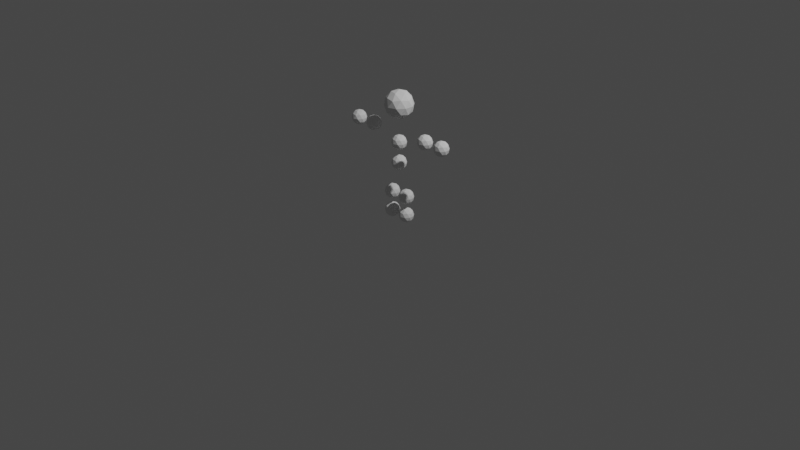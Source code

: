 # Source: multi-mesh-man.blend  (saved by Blender 4.0.36; exported with 4.5.12 LTS)
import bpy
from mathutils import Matrix  # noqa: F401  (used for matrix-valued properties, if any)

bpy.ops.wm.read_factory_settings(use_empty=True)
scene = bpy.context.scene
scene.name = 'Scene'

# ---- collections
col_collection = bpy.data.collections.new('Collection'); scene.collection.children.link(col_collection)

# ---- world
world_world = bpy.data.worlds.new('World'); scene.world = world_world
world_world.use_nodes = True; world_world.node_tree.nodes.clear()
_N = world_world.node_tree.nodes; _L = world_world.node_tree.links
n0 = _N.new('ShaderNodeOutputWorld'); n0.name = 'World Output'; n0.location = (300, 300)
n1 = _N.new('ShaderNodeBackground'); n1.name = 'Background'; n1.location = (10, 300)
n1.inputs[0].default_value = (0.05088, 0.05088, 0.05088, 1.0)
_L.new(n1.outputs[0], n0.inputs[0])
n0.is_active_output = True
world_world.color = (0.05088, 0.05088, 0.05088)
world_world.use_sun_shadow = False
world_world.sun_shadow_jitter_overblur = 0.0

# ---- cameras
cam_camera = bpy.data.cameras.new('Camera')
cam_camera.clip_end = 100.0
cam_camera.ortho_scale = 7.314

# ---- lights
light_light = bpy.data.lights.new('Light', 'POINT')
light_light.transmission_factor = 0.0
light_light.use_soft_falloff = False
light_light.energy = 1000.0
light_light.shadow_soft_size = 0.1
light_light.shadow_maximum_resolution = 0.006
light_light.use_absolute_resolution = True

# ---- meshes
me_icosphere = bpy.data.meshes.new('Icosphere')
me_icosphere.from_pydata([(0.3593, -1.252e-07, 0.8599), (0.4163, -0.04142, 0.9035), (0.3375, -0.06702, 0.9035), (0.2888, -1.252e-07, 0.9035), (0.3375, 0.06702, 0.9035), (0.4163, 0.04142, 0.9035), (0.3811, -0.06702, 0.974), (0.3023, -0.04142, 0.974), (0.3023, 0.04142, 0.974), (0.3811, 0.06702, 0.974), (0.4298, -1.252e-07, 0.974), (0.3593, -1.252e-07, 1.018), (0.3465, -0.0394, 0.8717), (0.3928, -0.02435, 0.8717), (0.38, -0.06374, 0.8973), (0.4263, -1.252e-07, 0.8973), (0.3928, 0.02435, 0.8717), (0.3179, -1.252e-07, 0.8717), (0.3051, -0.0394, 0.8973), (0.3465, 0.0394, 0.8717), (0.3051, 0.0394, 0.8973), (0.38, 0.06374, 0.8973), (0.4342, -0.02435, 0.9387), (0.4342, 0.02435, 0.9387), (0.3593, -0.07879, 0.9387), (0.4056, -0.06374, 0.9387), (0.2844, -0.02435, 0.9387), (0.313, -0.06374, 0.9387), (0.313, 0.06374, 0.9387), (0.2844, 0.02435, 0.9387), (0.4056, 0.06374, 0.9387), (0.3593, 0.07879, 0.9387), (0.4135, -0.0394, 0.9802), (0.3386, -0.06374, 0.9802), (0.2923, -1.252e-07, 0.9802), (0.3386, 0.06374, 0.9802), (0.4135, 0.0394, 0.9802), (0.3721, -0.0394, 1.006), (0.4007, -1.252e-07, 1.006), (0.3258, -0.02435, 1.006), (0.3258, 0.02435, 1.006), (0.3721, 0.0394, 1.006)], [], [(0, 13, 12), (1, 13, 15), (0, 12, 17), (0, 17, 19), (0, 19, 16), (1, 15, 22), (2, 14, 24), (3, 18, 26), (4, 20, 28), (5, 21, 30), (1, 22, 25), (2, 24, 27), (3, 26, 29), (4, 28, 31), (5, 30, 23), (6, 32, 37), (7, 33, 39), (8, 34, 40), (9, 35, 41), (10, 36, 38), (38, 41, 11), (38, 36, 41), (36, 9, 41), (41, 40, 11), (41, 35, 40), (35, 8, 40), (40, 39, 11), (40, 34, 39), (34, 7, 39), (39, 37, 11), (39, 33, 37), (33, 6, 37), (37, 38, 11), (37, 32, 38), (32, 10, 38), (23, 36, 10), (23, 30, 36), (30, 9, 36), (31, 35, 9), (31, 28, 35), (28, 8, 35), (29, 34, 8), (29, 26, 34), (26, 7, 34), (27, 33, 7), (27, 24, 33), (24, 6, 33), (25, 32, 6), (25, 22, 32), (22, 10, 32), (30, 31, 9), (30, 21, 31), (21, 4, 31), (28, 29, 8), (28, 20, 29), (20, 3, 29), (26, 27, 7), (26, 18, 27), (18, 2, 27), (24, 25, 6), (24, 14, 25), (14, 1, 25), (22, 23, 10), (22, 15, 23), (15, 5, 23), (16, 21, 5), (16, 19, 21), (19, 4, 21), (19, 20, 4), (19, 17, 20), (17, 3, 20), (17, 18, 3), (17, 12, 18), (12, 2, 18), (15, 16, 5), (15, 13, 16), (13, 0, 16), (12, 14, 2), (12, 13, 14), (13, 1, 14)])
_uv = me_icosphere.uv_layers.new(name='UVMap')
_uv.uv.foreach_set('vector', [0.1818, 0.0, 0.2273, 0.07873, 0.1364, 0.07873, 0.2727, 0.1575, 0.3182, 0.07873, 0.3636, 0.1575, 0.9091, 0.0, 0.9545, 0.07873, 0.8636, 0.07873, 0.7273, 0.0, 0.7727, 0.07873, 0.6818, 0.07873, 0.5455, 0.0, 0.5909, 0.07873, 0.5, 0.07873, 0.2727, 0.1575, 0.3636, 0.1575, 0.3182, 0.2362, 0.09091, 0.1575, 0.1818, 0.1575, 0.1364, 0.2362, 0.8182, 0.1575, 0.9091, 0.1575, 0.8636, 0.2362, 0.6364, 0.1575, 0.7273, 0.1575, 0.6818, 0.2362, 0.4545, 0.1575, 0.5455, 0.1575, 0.5, 0.2362, 0.2727, 0.1575, 0.3182, 0.2362, 0.2273, 0.2362, 0.09091, 0.1575, 0.1364, 0.2362, 0.04546, 0.2362, 0.8182, 0.1575, 0.8636, 0.2362, 0.7727, 0.2362, 0.6364, 0.1575, 0.6818, 0.2362, 0.5909, 0.2362, 0.4545, 0.1575, 0.5, 0.2362, 0.4091, 0.2362, 0.1818, 0.3149, 0.2727, 0.3149, 0.2273, 0.3937, 0.0, 0.3149, 0.09091, 0.3149, 0.04546, 0.3937, 0.7273, 0.3149, 0.8182, 0.3149, 0.7727, 0.3937, 0.5455, 0.3149, 0.6364, 0.3149, 0.5909, 0.3937, 0.3636, 0.3149, 0.4545, 0.3149, 0.4091, 0.3937, 0.4091, 0.3937, 0.5, 0.3937, 0.4545, 0.4724, 0.4091, 0.3937, 0.4545, 0.3149, 0.5, 0.3937, 0.4545, 0.3149, 0.5455, 0.3149, 0.5, 0.3937, 0.5909, 0.3937, 0.6818, 0.3937, 0.6364, 0.4724, 0.5909, 0.3937, 0.6364, 0.3149, 0.6818, 0.3937, 0.6364, 0.3149, 0.7273, 0.3149, 0.6818, 0.3937, 0.7727, 0.3937, 0.8636, 0.3937, 0.8182, 0.4724, 0.7727, 0.3937, 0.8182, 0.3149, 0.8636, 0.3937, 0.8182, 0.3149, 0.9091, 0.3149, 0.8636, 0.3937, 0.04546, 0.3937, 0.1364, 0.3937, 0.09091, 0.4724, 0.04546, 0.3937, 0.09091, 0.3149, 0.1364, 0.3937, 0.09091, 0.3149, 0.1818, 0.3149, 0.1364, 0.3937, 0.2273, 0.3937, 0.3182, 0.3937, 0.2727, 0.4724, 0.2273, 0.3937, 0.2727, 0.3149, 0.3182, 0.3937, 0.2727, 0.3149, 0.3636, 0.3149, 0.3182, 0.3937, 0.4091, 0.2362, 0.4545, 0.3149, 0.3636, 0.3149, 0.4091, 0.2362, 0.5, 0.2362, 0.4545, 0.3149, 0.5, 0.2362, 0.5455, 0.3149, 0.4545, 0.3149, 0.5909, 0.2362, 0.6364, 0.3149, 0.5455, 0.3149, 0.5909, 0.2362, 0.6818, 0.2362, 0.6364, 0.3149, 0.6818, 0.2362, 0.7273, 0.3149, 0.6364, 0.3149, 0.7727, 0.2362, 0.8182, 0.3149, 0.7273, 0.3149, 0.7727, 0.2362, 0.8636, 0.2362, 0.8182, 0.3149, 0.8636, 0.2362, 0.9091, 0.3149, 0.8182, 0.3149, 0.04546, 0.2362, 0.09091, 0.3149, 0.0, 0.3149, 0.04546, 0.2362, 0.1364, 0.2362, 0.09091, 0.3149, 0.1364, 0.2362, 0.1818, 0.3149, 0.09091, 0.3149, 0.2273, 0.2362, 0.2727, 0.3149, 0.1818, 0.3149, 0.2273, 0.2362, 0.3182, 0.2362, 0.2727, 0.3149, 0.3182, 0.2362, 0.3636, 0.3149, 0.2727, 0.3149, 0.5, 0.2362, 0.5909, 0.2362, 0.5455, 0.3149, 0.5, 0.2362, 0.5455, 0.1575, 0.5909, 0.2362, 0.5455, 0.1575, 0.6364, 0.1575, 0.5909, 0.2362, 0.6818, 0.2362, 0.7727, 0.2362, 0.7273, 0.3149, 0.6818, 0.2362, 0.7273, 0.1575, 0.7727, 0.2362, 0.7273, 0.1575, 0.8182, 0.1575, 0.7727, 0.2362, 0.8636, 0.2362, 0.9545, 0.2362, 0.9091, 0.3149, 0.8636, 0.2362, 0.9091, 0.1575, 0.9545, 0.2362, 0.9091, 0.1575, 1.0, 0.1575, 0.9545, 0.2362, 0.1364, 0.2362, 0.2273, 0.2362, 0.1818, 0.3149, 0.1364, 0.2362, 0.1818, 0.1575, 0.2273, 0.2362, 0.1818, 0.1575, 0.2727, 0.1575, 0.2273, 0.2362, 0.3182, 0.2362, 0.4091, 0.2362, 0.3636, 0.3149, 0.3182, 0.2362, 0.3636, 0.1575, 0.4091, 0.2362, 0.3636, 0.1575, 0.4545, 0.1575, 0.4091, 0.2362, 0.5, 0.07873, 0.5455, 0.1575, 0.4545, 0.1575, 0.5, 0.07873, 0.5909, 0.07873, 0.5455, 0.1575, 0.5909, 0.07873, 0.6364, 0.1575, 0.5455, 0.1575, 0.6818, 0.07873, 0.7273, 0.1575, 0.6364, 0.1575, 0.6818, 0.07873, 0.7727, 0.07873, 0.7273, 0.1575, 0.7727, 0.07873, 0.8182, 0.1575, 0.7273, 0.1575, 0.8636, 0.07873, 0.9091, 0.1575, 0.8182, 0.1575, 0.8636, 0.07873, 0.9545, 0.07873, 0.9091, 0.1575, 0.9545, 0.07873, 1.0, 0.1575, 0.9091, 0.1575, 0.3636, 0.1575, 0.4091, 0.07873, 0.4545, 0.1575, 0.3636, 0.1575, 0.3182, 0.07873, 0.4091, 0.07873, 0.3182, 0.07873, 0.3636, 0.0, 0.4091, 0.07873, 0.1364, 0.07873, 0.1818, 0.1575, 0.09091, 0.1575, 0.1364, 0.07873, 0.2273, 0.07873, 0.1818, 0.1575, 0.2273, 0.07873, 0.2727, 0.1575, 0.1818, 0.1575])
me_icosphere.update()
me_icosphere_001 = bpy.data.meshes.new('Icosphere.001')
me_icosphere_001.from_pydata([(0.5789, -1.252e-07, 0.8599), (0.636, -0.04142, 0.9035), (0.5572, -0.06702, 0.9035), (0.5085, -1.252e-07, 0.9035), (0.5572, 0.06702, 0.9035), (0.636, 0.04142, 0.9035), (0.6007, -0.06702, 0.974), (0.5219, -0.04142, 0.974), (0.5219, 0.04142, 0.974), (0.6007, 0.06702, 0.974), (0.6494, -1.252e-07, 0.974), (0.5789, -1.252e-07, 1.018), (0.5661, -0.0394, 0.8717), (0.6125, -0.02435, 0.8717), (0.5997, -0.06374, 0.8973), (0.646, -1.252e-07, 0.8973), (0.6125, 0.02435, 0.8717), (0.5375, -1.252e-07, 0.8717), (0.5247, -0.0394, 0.8973), (0.5661, 0.0394, 0.8717), (0.5247, 0.0394, 0.8973), (0.5997, 0.06374, 0.8973), (0.6539, -0.02435, 0.9387), (0.6539, 0.02435, 0.9387), (0.5789, -0.07879, 0.9387), (0.6253, -0.06374, 0.9387), (0.504, -0.02435, 0.9387), (0.5326, -0.06374, 0.9387), (0.5326, 0.06374, 0.9387), (0.504, 0.02435, 0.9387), (0.6253, 0.06374, 0.9387), (0.5789, 0.07879, 0.9387), (0.6332, -0.0394, 0.9802), (0.5582, -0.06374, 0.9802), (0.5119, -1.252e-07, 0.9802), (0.5582, 0.06374, 0.9802), (0.6332, 0.0394, 0.9802), (0.5917, -0.0394, 1.006), (0.6204, -1.252e-07, 1.006), (0.5454, -0.02435, 1.006), (0.5454, 0.02435, 1.006), (0.5917, 0.0394, 1.006)], [], [(0, 13, 12), (1, 13, 15), (0, 12, 17), (0, 17, 19), (0, 19, 16), (1, 15, 22), (2, 14, 24), (3, 18, 26), (4, 20, 28), (5, 21, 30), (1, 22, 25), (2, 24, 27), (3, 26, 29), (4, 28, 31), (5, 30, 23), (6, 32, 37), (7, 33, 39), (8, 34, 40), (9, 35, 41), (10, 36, 38), (38, 41, 11), (38, 36, 41), (36, 9, 41), (41, 40, 11), (41, 35, 40), (35, 8, 40), (40, 39, 11), (40, 34, 39), (34, 7, 39), (39, 37, 11), (39, 33, 37), (33, 6, 37), (37, 38, 11), (37, 32, 38), (32, 10, 38), (23, 36, 10), (23, 30, 36), (30, 9, 36), (31, 35, 9), (31, 28, 35), (28, 8, 35), (29, 34, 8), (29, 26, 34), (26, 7, 34), (27, 33, 7), (27, 24, 33), (24, 6, 33), (25, 32, 6), (25, 22, 32), (22, 10, 32), (30, 31, 9), (30, 21, 31), (21, 4, 31), (28, 29, 8), (28, 20, 29), (20, 3, 29), (26, 27, 7), (26, 18, 27), (18, 2, 27), (24, 25, 6), (24, 14, 25), (14, 1, 25), (22, 23, 10), (22, 15, 23), (15, 5, 23), (16, 21, 5), (16, 19, 21), (19, 4, 21), (19, 20, 4), (19, 17, 20), (17, 3, 20), (17, 18, 3), (17, 12, 18), (12, 2, 18), (15, 16, 5), (15, 13, 16), (13, 0, 16), (12, 14, 2), (12, 13, 14), (13, 1, 14)])
_uv = me_icosphere_001.uv_layers.new(name='UVMap')
_uv.uv.foreach_set('vector', [0.1818, 0.0, 0.2273, 0.07873, 0.1364, 0.07873, 0.2727, 0.1575, 0.3182, 0.07873, 0.3636, 0.1575, 0.9091, 0.0, 0.9545, 0.07873, 0.8636, 0.07873, 0.7273, 0.0, 0.7727, 0.07873, 0.6818, 0.07873, 0.5455, 0.0, 0.5909, 0.07873, 0.5, 0.07873, 0.2727, 0.1575, 0.3636, 0.1575, 0.3182, 0.2362, 0.09091, 0.1575, 0.1818, 0.1575, 0.1364, 0.2362, 0.8182, 0.1575, 0.9091, 0.1575, 0.8636, 0.2362, 0.6364, 0.1575, 0.7273, 0.1575, 0.6818, 0.2362, 0.4545, 0.1575, 0.5455, 0.1575, 0.5, 0.2362, 0.2727, 0.1575, 0.3182, 0.2362, 0.2273, 0.2362, 0.09091, 0.1575, 0.1364, 0.2362, 0.04546, 0.2362, 0.8182, 0.1575, 0.8636, 0.2362, 0.7727, 0.2362, 0.6364, 0.1575, 0.6818, 0.2362, 0.5909, 0.2362, 0.4545, 0.1575, 0.5, 0.2362, 0.4091, 0.2362, 0.1818, 0.3149, 0.2727, 0.3149, 0.2273, 0.3937, 0.0, 0.3149, 0.09091, 0.3149, 0.04546, 0.3937, 0.7273, 0.3149, 0.8182, 0.3149, 0.7727, 0.3937, 0.5455, 0.3149, 0.6364, 0.3149, 0.5909, 0.3937, 0.3636, 0.3149, 0.4545, 0.3149, 0.4091, 0.3937, 0.4091, 0.3937, 0.5, 0.3937, 0.4545, 0.4724, 0.4091, 0.3937, 0.4545, 0.3149, 0.5, 0.3937, 0.4545, 0.3149, 0.5455, 0.3149, 0.5, 0.3937, 0.5909, 0.3937, 0.6818, 0.3937, 0.6364, 0.4724, 0.5909, 0.3937, 0.6364, 0.3149, 0.6818, 0.3937, 0.6364, 0.3149, 0.7273, 0.3149, 0.6818, 0.3937, 0.7727, 0.3937, 0.8636, 0.3937, 0.8182, 0.4724, 0.7727, 0.3937, 0.8182, 0.3149, 0.8636, 0.3937, 0.8182, 0.3149, 0.9091, 0.3149, 0.8636, 0.3937, 0.04546, 0.3937, 0.1364, 0.3937, 0.09091, 0.4724, 0.04546, 0.3937, 0.09091, 0.3149, 0.1364, 0.3937, 0.09091, 0.3149, 0.1818, 0.3149, 0.1364, 0.3937, 0.2273, 0.3937, 0.3182, 0.3937, 0.2727, 0.4724, 0.2273, 0.3937, 0.2727, 0.3149, 0.3182, 0.3937, 0.2727, 0.3149, 0.3636, 0.3149, 0.3182, 0.3937, 0.4091, 0.2362, 0.4545, 0.3149, 0.3636, 0.3149, 0.4091, 0.2362, 0.5, 0.2362, 0.4545, 0.3149, 0.5, 0.2362, 0.5455, 0.3149, 0.4545, 0.3149, 0.5909, 0.2362, 0.6364, 0.3149, 0.5455, 0.3149, 0.5909, 0.2362, 0.6818, 0.2362, 0.6364, 0.3149, 0.6818, 0.2362, 0.7273, 0.3149, 0.6364, 0.3149, 0.7727, 0.2362, 0.8182, 0.3149, 0.7273, 0.3149, 0.7727, 0.2362, 0.8636, 0.2362, 0.8182, 0.3149, 0.8636, 0.2362, 0.9091, 0.3149, 0.8182, 0.3149, 0.04546, 0.2362, 0.09091, 0.3149, 0.0, 0.3149, 0.04546, 0.2362, 0.1364, 0.2362, 0.09091, 0.3149, 0.1364, 0.2362, 0.1818, 0.3149, 0.09091, 0.3149, 0.2273, 0.2362, 0.2727, 0.3149, 0.1818, 0.3149, 0.2273, 0.2362, 0.3182, 0.2362, 0.2727, 0.3149, 0.3182, 0.2362, 0.3636, 0.3149, 0.2727, 0.3149, 0.5, 0.2362, 0.5909, 0.2362, 0.5455, 0.3149, 0.5, 0.2362, 0.5455, 0.1575, 0.5909, 0.2362, 0.5455, 0.1575, 0.6364, 0.1575, 0.5909, 0.2362, 0.6818, 0.2362, 0.7727, 0.2362, 0.7273, 0.3149, 0.6818, 0.2362, 0.7273, 0.1575, 0.7727, 0.2362, 0.7273, 0.1575, 0.8182, 0.1575, 0.7727, 0.2362, 0.8636, 0.2362, 0.9545, 0.2362, 0.9091, 0.3149, 0.8636, 0.2362, 0.9091, 0.1575, 0.9545, 0.2362, 0.9091, 0.1575, 1.0, 0.1575, 0.9545, 0.2362, 0.1364, 0.2362, 0.2273, 0.2362, 0.1818, 0.3149, 0.1364, 0.2362, 0.1818, 0.1575, 0.2273, 0.2362, 0.1818, 0.1575, 0.2727, 0.1575, 0.2273, 0.2362, 0.3182, 0.2362, 0.4091, 0.2362, 0.3636, 0.3149, 0.3182, 0.2362, 0.3636, 0.1575, 0.4091, 0.2362, 0.3636, 0.1575, 0.4545, 0.1575, 0.4091, 0.2362, 0.5, 0.07873, 0.5455, 0.1575, 0.4545, 0.1575, 0.5, 0.07873, 0.5909, 0.07873, 0.5455, 0.1575, 0.5909, 0.07873, 0.6364, 0.1575, 0.5455, 0.1575, 0.6818, 0.07873, 0.7273, 0.1575, 0.6364, 0.1575, 0.6818, 0.07873, 0.7727, 0.07873, 0.7273, 0.1575, 0.7727, 0.07873, 0.8182, 0.1575, 0.7273, 0.1575, 0.8636, 0.07873, 0.9091, 0.1575, 0.8182, 0.1575, 0.8636, 0.07873, 0.9545, 0.07873, 0.9091, 0.1575, 0.9545, 0.07873, 1.0, 0.1575, 0.9091, 0.1575, 0.3636, 0.1575, 0.4091, 0.07873, 0.4545, 0.1575, 0.3636, 0.1575, 0.3182, 0.07873, 0.4091, 0.07873, 0.3182, 0.07873, 0.3636, 0.0, 0.4091, 0.07873, 0.1364, 0.07873, 0.1818, 0.1575, 0.09091, 0.1575, 0.1364, 0.07873, 0.2273, 0.07873, 0.1818, 0.1575, 0.2273, 0.07873, 0.2727, 0.1575, 0.1818, 0.1575])
me_icosphere_001.update()
me_icosphere_002 = bpy.data.meshes.new('Icosphere.002')
me_icosphere_002.from_pydata([(1.304e-08, 7.451e-09, 1.083), (0.1077, -0.07825, 1.165), (-0.04114, -0.1266, 1.165), (-0.1331, 7.451e-09, 1.165), (-0.04114, 0.1266, 1.165), (0.1077, 0.07825, 1.165), (0.04114, -0.1266, 1.298), (-0.1077, -0.07825, 1.298), (-0.1077, 0.07825, 1.298), (0.04114, 0.1266, 1.298), (0.1331, 7.451e-09, 1.298), (1.304e-08, 7.451e-09, 1.38), (-0.02418, -0.07442, 1.105), (0.0633, -0.04599, 1.105), (0.03912, -0.1204, 1.153), (0.1266, 7.451e-09, 1.153), (0.0633, 0.04599, 1.105), (-0.07825, 7.451e-09, 1.105), (-0.1024, -0.07442, 1.153), (-0.02418, 0.07442, 1.105), (-0.1024, 0.07442, 1.153), (0.03912, 0.1204, 1.153), (0.1415, -0.04599, 1.232), (0.1415, 0.04599, 1.232), (1.304e-08, -0.1488, 1.232), (0.08748, -0.1204, 1.232), (-0.1415, -0.04599, 1.232), (-0.08748, -0.1204, 1.232), (-0.08748, 0.1204, 1.232), (-0.1415, 0.04599, 1.232), (0.08748, 0.1204, 1.232), (1.304e-08, 0.1488, 1.232), (0.1024, -0.07442, 1.31), (-0.03912, -0.1204, 1.31), (-0.1266, 7.451e-09, 1.31), (-0.03912, 0.1204, 1.31), (0.1024, 0.07442, 1.31), (0.02418, -0.07442, 1.358), (0.07825, 7.451e-09, 1.358), (-0.0633, -0.04599, 1.358), (-0.0633, 0.04599, 1.358), (0.02418, 0.07442, 1.358)], [], [(0, 13, 12), (1, 13, 15), (0, 12, 17), (0, 17, 19), (0, 19, 16), (1, 15, 22), (2, 14, 24), (3, 18, 26), (4, 20, 28), (5, 21, 30), (1, 22, 25), (2, 24, 27), (3, 26, 29), (4, 28, 31), (5, 30, 23), (6, 32, 37), (7, 33, 39), (8, 34, 40), (9, 35, 41), (10, 36, 38), (38, 41, 11), (38, 36, 41), (36, 9, 41), (41, 40, 11), (41, 35, 40), (35, 8, 40), (40, 39, 11), (40, 34, 39), (34, 7, 39), (39, 37, 11), (39, 33, 37), (33, 6, 37), (37, 38, 11), (37, 32, 38), (32, 10, 38), (23, 36, 10), (23, 30, 36), (30, 9, 36), (31, 35, 9), (31, 28, 35), (28, 8, 35), (29, 34, 8), (29, 26, 34), (26, 7, 34), (27, 33, 7), (27, 24, 33), (24, 6, 33), (25, 32, 6), (25, 22, 32), (22, 10, 32), (30, 31, 9), (30, 21, 31), (21, 4, 31), (28, 29, 8), (28, 20, 29), (20, 3, 29), (26, 27, 7), (26, 18, 27), (18, 2, 27), (24, 25, 6), (24, 14, 25), (14, 1, 25), (22, 23, 10), (22, 15, 23), (15, 5, 23), (16, 21, 5), (16, 19, 21), (19, 4, 21), (19, 20, 4), (19, 17, 20), (17, 3, 20), (17, 18, 3), (17, 12, 18), (12, 2, 18), (15, 16, 5), (15, 13, 16), (13, 0, 16), (12, 14, 2), (12, 13, 14), (13, 1, 14)])
_uv = me_icosphere_002.uv_layers.new(name='UVMap')
_uv.uv.foreach_set('vector', [0.1818, 0.0, 0.2273, 0.07873, 0.1364, 0.07873, 0.2727, 0.1575, 0.3182, 0.07873, 0.3636, 0.1575, 0.9091, 0.0, 0.9545, 0.07873, 0.8636, 0.07873, 0.7273, 0.0, 0.7727, 0.07873, 0.6818, 0.07873, 0.5455, 0.0, 0.5909, 0.07873, 0.5, 0.07873, 0.2727, 0.1575, 0.3636, 0.1575, 0.3182, 0.2362, 0.09091, 0.1575, 0.1818, 0.1575, 0.1364, 0.2362, 0.8182, 0.1575, 0.9091, 0.1575, 0.8636, 0.2362, 0.6364, 0.1575, 0.7273, 0.1575, 0.6818, 0.2362, 0.4545, 0.1575, 0.5455, 0.1575, 0.5, 0.2362, 0.2727, 0.1575, 0.3182, 0.2362, 0.2273, 0.2362, 0.09091, 0.1575, 0.1364, 0.2362, 0.04546, 0.2362, 0.8182, 0.1575, 0.8636, 0.2362, 0.7727, 0.2362, 0.6364, 0.1575, 0.6818, 0.2362, 0.5909, 0.2362, 0.4545, 0.1575, 0.5, 0.2362, 0.4091, 0.2362, 0.1818, 0.3149, 0.2727, 0.3149, 0.2273, 0.3937, 0.0, 0.3149, 0.09091, 0.3149, 0.04546, 0.3937, 0.7273, 0.3149, 0.8182, 0.3149, 0.7727, 0.3937, 0.5455, 0.3149, 0.6364, 0.3149, 0.5909, 0.3937, 0.3636, 0.3149, 0.4545, 0.3149, 0.4091, 0.3937, 0.4091, 0.3937, 0.5, 0.3937, 0.4545, 0.4724, 0.4091, 0.3937, 0.4545, 0.3149, 0.5, 0.3937, 0.4545, 0.3149, 0.5455, 0.3149, 0.5, 0.3937, 0.5909, 0.3937, 0.6818, 0.3937, 0.6364, 0.4724, 0.5909, 0.3937, 0.6364, 0.3149, 0.6818, 0.3937, 0.6364, 0.3149, 0.7273, 0.3149, 0.6818, 0.3937, 0.7727, 0.3937, 0.8636, 0.3937, 0.8182, 0.4724, 0.7727, 0.3937, 0.8182, 0.3149, 0.8636, 0.3937, 0.8182, 0.3149, 0.9091, 0.3149, 0.8636, 0.3937, 0.04546, 0.3937, 0.1364, 0.3937, 0.09091, 0.4724, 0.04546, 0.3937, 0.09091, 0.3149, 0.1364, 0.3937, 0.09091, 0.3149, 0.1818, 0.3149, 0.1364, 0.3937, 0.2273, 0.3937, 0.3182, 0.3937, 0.2727, 0.4724, 0.2273, 0.3937, 0.2727, 0.3149, 0.3182, 0.3937, 0.2727, 0.3149, 0.3636, 0.3149, 0.3182, 0.3937, 0.4091, 0.2362, 0.4545, 0.3149, 0.3636, 0.3149, 0.4091, 0.2362, 0.5, 0.2362, 0.4545, 0.3149, 0.5, 0.2362, 0.5455, 0.3149, 0.4545, 0.3149, 0.5909, 0.2362, 0.6364, 0.3149, 0.5455, 0.3149, 0.5909, 0.2362, 0.6818, 0.2362, 0.6364, 0.3149, 0.6818, 0.2362, 0.7273, 0.3149, 0.6364, 0.3149, 0.7727, 0.2362, 0.8182, 0.3149, 0.7273, 0.3149, 0.7727, 0.2362, 0.8636, 0.2362, 0.8182, 0.3149, 0.8636, 0.2362, 0.9091, 0.3149, 0.8182, 0.3149, 0.04546, 0.2362, 0.09091, 0.3149, 0.0, 0.3149, 0.04546, 0.2362, 0.1364, 0.2362, 0.09091, 0.3149, 0.1364, 0.2362, 0.1818, 0.3149, 0.09091, 0.3149, 0.2273, 0.2362, 0.2727, 0.3149, 0.1818, 0.3149, 0.2273, 0.2362, 0.3182, 0.2362, 0.2727, 0.3149, 0.3182, 0.2362, 0.3636, 0.3149, 0.2727, 0.3149, 0.5, 0.2362, 0.5909, 0.2362, 0.5455, 0.3149, 0.5, 0.2362, 0.5455, 0.1575, 0.5909, 0.2362, 0.5455, 0.1575, 0.6364, 0.1575, 0.5909, 0.2362, 0.6818, 0.2362, 0.7727, 0.2362, 0.7273, 0.3149, 0.6818, 0.2362, 0.7273, 0.1575, 0.7727, 0.2362, 0.7273, 0.1575, 0.8182, 0.1575, 0.7727, 0.2362, 0.8636, 0.2362, 0.9545, 0.2362, 0.9091, 0.3149, 0.8636, 0.2362, 0.9091, 0.1575, 0.9545, 0.2362, 0.9091, 0.1575, 1.0, 0.1575, 0.9545, 0.2362, 0.1364, 0.2362, 0.2273, 0.2362, 0.1818, 0.3149, 0.1364, 0.2362, 0.1818, 0.1575, 0.2273, 0.2362, 0.1818, 0.1575, 0.2727, 0.1575, 0.2273, 0.2362, 0.3182, 0.2362, 0.4091, 0.2362, 0.3636, 0.3149, 0.3182, 0.2362, 0.3636, 0.1575, 0.4091, 0.2362, 0.3636, 0.1575, 0.4545, 0.1575, 0.4091, 0.2362, 0.5, 0.07873, 0.5455, 0.1575, 0.4545, 0.1575, 0.5, 0.07873, 0.5909, 0.07873, 0.5455, 0.1575, 0.5909, 0.07873, 0.6364, 0.1575, 0.5455, 0.1575, 0.6818, 0.07873, 0.7273, 0.1575, 0.6364, 0.1575, 0.6818, 0.07873, 0.7727, 0.07873, 0.7273, 0.1575, 0.7727, 0.07873, 0.8182, 0.1575, 0.7273, 0.1575, 0.8636, 0.07873, 0.9091, 0.1575, 0.8182, 0.1575, 0.8636, 0.07873, 0.9545, 0.07873, 0.9091, 0.1575, 0.9545, 0.07873, 1.0, 0.1575, 0.9091, 0.1575, 0.3636, 0.1575, 0.4091, 0.07873, 0.4545, 0.1575, 0.3636, 0.1575, 0.3182, 0.07873, 0.4091, 0.07873, 0.3182, 0.07873, 0.3636, 0.0, 0.4091, 0.07873, 0.1364, 0.07873, 0.1818, 0.1575, 0.09091, 0.1575, 0.1364, 0.07873, 0.2273, 0.07873, 0.1818, 0.1575, 0.2273, 0.07873, 0.2727, 0.1575, 0.1818, 0.1575])
me_icosphere_002.update()
me_icosphere_003 = bpy.data.meshes.new('Icosphere.003')
me_icosphere_003.from_pydata([(-0.3646, -1.252e-07, 0.8599), (-0.3076, -0.04142, 0.9035), (-0.3864, -0.06702, 0.9035), (-0.4351, -1.252e-07, 0.9035), (-0.3864, 0.06702, 0.9035), (-0.3076, 0.04142, 0.9035), (-0.3428, -0.06702, 0.974), (-0.4216, -0.04142, 0.974), (-0.4216, 0.04142, 0.974), (-0.3428, 0.06702, 0.974), (-0.2941, -1.252e-07, 0.974), (-0.3646, -1.252e-07, 1.018), (-0.3774, -0.0394, 0.8717), (-0.3311, -0.02435, 0.8717), (-0.3439, -0.06374, 0.8973), (-0.2976, -1.252e-07, 0.8973), (-0.3311, 0.02435, 0.8717), (-0.406, -1.252e-07, 0.8717), (-0.4188, -0.0394, 0.8973), (-0.3774, 0.0394, 0.8717), (-0.4188, 0.0394, 0.8973), (-0.3439, 0.06374, 0.8973), (-0.2897, -0.02435, 0.9387), (-0.2897, 0.02435, 0.9387), (-0.3646, -0.07879, 0.9387), (-0.3183, -0.06374, 0.9387), (-0.4395, -0.02435, 0.9387), (-0.4109, -0.06374, 0.9387), (-0.4109, 0.06374, 0.9387), (-0.4395, 0.02435, 0.9387), (-0.3183, 0.06374, 0.9387), (-0.3646, 0.07879, 0.9387), (-0.3104, -0.0394, 0.9802), (-0.3853, -0.06374, 0.9802), (-0.4316, -1.252e-07, 0.9802), (-0.3853, 0.06374, 0.9802), (-0.3104, 0.0394, 0.9802), (-0.3518, -0.0394, 1.006), (-0.3232, -1.252e-07, 1.006), (-0.3981, -0.02435, 1.006), (-0.3981, 0.02435, 1.006), (-0.3518, 0.0394, 1.006)], [], [(0, 13, 12), (1, 13, 15), (0, 12, 17), (0, 17, 19), (0, 19, 16), (1, 15, 22), (2, 14, 24), (3, 18, 26), (4, 20, 28), (5, 21, 30), (1, 22, 25), (2, 24, 27), (3, 26, 29), (4, 28, 31), (5, 30, 23), (6, 32, 37), (7, 33, 39), (8, 34, 40), (9, 35, 41), (10, 36, 38), (38, 41, 11), (38, 36, 41), (36, 9, 41), (41, 40, 11), (41, 35, 40), (35, 8, 40), (40, 39, 11), (40, 34, 39), (34, 7, 39), (39, 37, 11), (39, 33, 37), (33, 6, 37), (37, 38, 11), (37, 32, 38), (32, 10, 38), (23, 36, 10), (23, 30, 36), (30, 9, 36), (31, 35, 9), (31, 28, 35), (28, 8, 35), (29, 34, 8), (29, 26, 34), (26, 7, 34), (27, 33, 7), (27, 24, 33), (24, 6, 33), (25, 32, 6), (25, 22, 32), (22, 10, 32), (30, 31, 9), (30, 21, 31), (21, 4, 31), (28, 29, 8), (28, 20, 29), (20, 3, 29), (26, 27, 7), (26, 18, 27), (18, 2, 27), (24, 25, 6), (24, 14, 25), (14, 1, 25), (22, 23, 10), (22, 15, 23), (15, 5, 23), (16, 21, 5), (16, 19, 21), (19, 4, 21), (19, 20, 4), (19, 17, 20), (17, 3, 20), (17, 18, 3), (17, 12, 18), (12, 2, 18), (15, 16, 5), (15, 13, 16), (13, 0, 16), (12, 14, 2), (12, 13, 14), (13, 1, 14)])
_uv = me_icosphere_003.uv_layers.new(name='UVMap')
_uv.uv.foreach_set('vector', [0.1818, 0.0, 0.2273, 0.07873, 0.1364, 0.07873, 0.2727, 0.1575, 0.3182, 0.07873, 0.3636, 0.1575, 0.9091, 0.0, 0.9545, 0.07873, 0.8636, 0.07873, 0.7273, 0.0, 0.7727, 0.07873, 0.6818, 0.07873, 0.5455, 0.0, 0.5909, 0.07873, 0.5, 0.07873, 0.2727, 0.1575, 0.3636, 0.1575, 0.3182, 0.2362, 0.09091, 0.1575, 0.1818, 0.1575, 0.1364, 0.2362, 0.8182, 0.1575, 0.9091, 0.1575, 0.8636, 0.2362, 0.6364, 0.1575, 0.7273, 0.1575, 0.6818, 0.2362, 0.4545, 0.1575, 0.5455, 0.1575, 0.5, 0.2362, 0.2727, 0.1575, 0.3182, 0.2362, 0.2273, 0.2362, 0.09091, 0.1575, 0.1364, 0.2362, 0.04546, 0.2362, 0.8182, 0.1575, 0.8636, 0.2362, 0.7727, 0.2362, 0.6364, 0.1575, 0.6818, 0.2362, 0.5909, 0.2362, 0.4545, 0.1575, 0.5, 0.2362, 0.4091, 0.2362, 0.1818, 0.3149, 0.2727, 0.3149, 0.2273, 0.3937, 0.0, 0.3149, 0.09091, 0.3149, 0.04546, 0.3937, 0.7273, 0.3149, 0.8182, 0.3149, 0.7727, 0.3937, 0.5455, 0.3149, 0.6364, 0.3149, 0.5909, 0.3937, 0.3636, 0.3149, 0.4545, 0.3149, 0.4091, 0.3937, 0.4091, 0.3937, 0.5, 0.3937, 0.4545, 0.4724, 0.4091, 0.3937, 0.4545, 0.3149, 0.5, 0.3937, 0.4545, 0.3149, 0.5455, 0.3149, 0.5, 0.3937, 0.5909, 0.3937, 0.6818, 0.3937, 0.6364, 0.4724, 0.5909, 0.3937, 0.6364, 0.3149, 0.6818, 0.3937, 0.6364, 0.3149, 0.7273, 0.3149, 0.6818, 0.3937, 0.7727, 0.3937, 0.8636, 0.3937, 0.8182, 0.4724, 0.7727, 0.3937, 0.8182, 0.3149, 0.8636, 0.3937, 0.8182, 0.3149, 0.9091, 0.3149, 0.8636, 0.3937, 0.04546, 0.3937, 0.1364, 0.3937, 0.09091, 0.4724, 0.04546, 0.3937, 0.09091, 0.3149, 0.1364, 0.3937, 0.09091, 0.3149, 0.1818, 0.3149, 0.1364, 0.3937, 0.2273, 0.3937, 0.3182, 0.3937, 0.2727, 0.4724, 0.2273, 0.3937, 0.2727, 0.3149, 0.3182, 0.3937, 0.2727, 0.3149, 0.3636, 0.3149, 0.3182, 0.3937, 0.4091, 0.2362, 0.4545, 0.3149, 0.3636, 0.3149, 0.4091, 0.2362, 0.5, 0.2362, 0.4545, 0.3149, 0.5, 0.2362, 0.5455, 0.3149, 0.4545, 0.3149, 0.5909, 0.2362, 0.6364, 0.3149, 0.5455, 0.3149, 0.5909, 0.2362, 0.6818, 0.2362, 0.6364, 0.3149, 0.6818, 0.2362, 0.7273, 0.3149, 0.6364, 0.3149, 0.7727, 0.2362, 0.8182, 0.3149, 0.7273, 0.3149, 0.7727, 0.2362, 0.8636, 0.2362, 0.8182, 0.3149, 0.8636, 0.2362, 0.9091, 0.3149, 0.8182, 0.3149, 0.04546, 0.2362, 0.09091, 0.3149, 0.0, 0.3149, 0.04546, 0.2362, 0.1364, 0.2362, 0.09091, 0.3149, 0.1364, 0.2362, 0.1818, 0.3149, 0.09091, 0.3149, 0.2273, 0.2362, 0.2727, 0.3149, 0.1818, 0.3149, 0.2273, 0.2362, 0.3182, 0.2362, 0.2727, 0.3149, 0.3182, 0.2362, 0.3636, 0.3149, 0.2727, 0.3149, 0.5, 0.2362, 0.5909, 0.2362, 0.5455, 0.3149, 0.5, 0.2362, 0.5455, 0.1575, 0.5909, 0.2362, 0.5455, 0.1575, 0.6364, 0.1575, 0.5909, 0.2362, 0.6818, 0.2362, 0.7727, 0.2362, 0.7273, 0.3149, 0.6818, 0.2362, 0.7273, 0.1575, 0.7727, 0.2362, 0.7273, 0.1575, 0.8182, 0.1575, 0.7727, 0.2362, 0.8636, 0.2362, 0.9545, 0.2362, 0.9091, 0.3149, 0.8636, 0.2362, 0.9091, 0.1575, 0.9545, 0.2362, 0.9091, 0.1575, 1.0, 0.1575, 0.9545, 0.2362, 0.1364, 0.2362, 0.2273, 0.2362, 0.1818, 0.3149, 0.1364, 0.2362, 0.1818, 0.1575, 0.2273, 0.2362, 0.1818, 0.1575, 0.2727, 0.1575, 0.2273, 0.2362, 0.3182, 0.2362, 0.4091, 0.2362, 0.3636, 0.3149, 0.3182, 0.2362, 0.3636, 0.1575, 0.4091, 0.2362, 0.3636, 0.1575, 0.4545, 0.1575, 0.4091, 0.2362, 0.5, 0.07873, 0.5455, 0.1575, 0.4545, 0.1575, 0.5, 0.07873, 0.5909, 0.07873, 0.5455, 0.1575, 0.5909, 0.07873, 0.6364, 0.1575, 0.5455, 0.1575, 0.6818, 0.07873, 0.7273, 0.1575, 0.6364, 0.1575, 0.6818, 0.07873, 0.7727, 0.07873, 0.7273, 0.1575, 0.7727, 0.07873, 0.8182, 0.1575, 0.7273, 0.1575, 0.8636, 0.07873, 0.9091, 0.1575, 0.8182, 0.1575, 0.8636, 0.07873, 0.9545, 0.07873, 0.9091, 0.1575, 0.9545, 0.07873, 1.0, 0.1575, 0.9091, 0.1575, 0.3636, 0.1575, 0.4091, 0.07873, 0.4545, 0.1575, 0.3636, 0.1575, 0.3182, 0.07873, 0.4091, 0.07873, 0.3182, 0.07873, 0.3636, 0.0, 0.4091, 0.07873, 0.1364, 0.07873, 0.1818, 0.1575, 0.09091, 0.1575, 0.1364, 0.07873, 0.2273, 0.07873, 0.1818, 0.1575, 0.2273, 0.07873, 0.2727, 0.1575, 0.1818, 0.1575])
me_icosphere_003.update()
me_icosphere_004 = bpy.data.meshes.new('Icosphere.004')
me_icosphere_004.from_pydata([(-0.5857, -1.252e-07, 0.8599), (-0.5287, -0.04142, 0.9035), (-0.6075, -0.06702, 0.9035), (-0.6562, -1.252e-07, 0.9035), (-0.6075, 0.06702, 0.9035), (-0.5287, 0.04142, 0.9035), (-0.5639, -0.06702, 0.974), (-0.6427, -0.04142, 0.974), (-0.6427, 0.04142, 0.974), (-0.5639, 0.06702, 0.974), (-0.5152, -1.252e-07, 0.974), (-0.5857, -1.252e-07, 1.018), (-0.5985, -0.0394, 0.8717), (-0.5522, -0.02435, 0.8717), (-0.565, -0.06374, 0.8973), (-0.5187, -1.252e-07, 0.8973), (-0.5522, 0.02435, 0.8717), (-0.6271, -1.252e-07, 0.8717), (-0.6399, -0.0394, 0.8973), (-0.5985, 0.0394, 0.8717), (-0.6399, 0.0394, 0.8973), (-0.565, 0.06374, 0.8973), (-0.5108, -0.02435, 0.9387), (-0.5108, 0.02435, 0.9387), (-0.5857, -0.07879, 0.9387), (-0.5394, -0.06374, 0.9387), (-0.6606, -0.02435, 0.9387), (-0.632, -0.06374, 0.9387), (-0.632, 0.06374, 0.9387), (-0.6606, 0.02435, 0.9387), (-0.5394, 0.06374, 0.9387), (-0.5857, 0.07879, 0.9387), (-0.5315, -0.0394, 0.9802), (-0.6064, -0.06374, 0.9802), (-0.6527, -1.252e-07, 0.9802), (-0.6064, 0.06374, 0.9802), (-0.5315, 0.0394, 0.9802), (-0.5729, -0.0394, 1.006), (-0.5443, -1.252e-07, 1.006), (-0.6192, -0.02435, 1.006), (-0.6192, 0.02435, 1.006), (-0.5729, 0.0394, 1.006)], [], [(0, 13, 12), (1, 13, 15), (0, 12, 17), (0, 17, 19), (0, 19, 16), (1, 15, 22), (2, 14, 24), (3, 18, 26), (4, 20, 28), (5, 21, 30), (1, 22, 25), (2, 24, 27), (3, 26, 29), (4, 28, 31), (5, 30, 23), (6, 32, 37), (7, 33, 39), (8, 34, 40), (9, 35, 41), (10, 36, 38), (38, 41, 11), (38, 36, 41), (36, 9, 41), (41, 40, 11), (41, 35, 40), (35, 8, 40), (40, 39, 11), (40, 34, 39), (34, 7, 39), (39, 37, 11), (39, 33, 37), (33, 6, 37), (37, 38, 11), (37, 32, 38), (32, 10, 38), (23, 36, 10), (23, 30, 36), (30, 9, 36), (31, 35, 9), (31, 28, 35), (28, 8, 35), (29, 34, 8), (29, 26, 34), (26, 7, 34), (27, 33, 7), (27, 24, 33), (24, 6, 33), (25, 32, 6), (25, 22, 32), (22, 10, 32), (30, 31, 9), (30, 21, 31), (21, 4, 31), (28, 29, 8), (28, 20, 29), (20, 3, 29), (26, 27, 7), (26, 18, 27), (18, 2, 27), (24, 25, 6), (24, 14, 25), (14, 1, 25), (22, 23, 10), (22, 15, 23), (15, 5, 23), (16, 21, 5), (16, 19, 21), (19, 4, 21), (19, 20, 4), (19, 17, 20), (17, 3, 20), (17, 18, 3), (17, 12, 18), (12, 2, 18), (15, 16, 5), (15, 13, 16), (13, 0, 16), (12, 14, 2), (12, 13, 14), (13, 1, 14)])
_uv = me_icosphere_004.uv_layers.new(name='UVMap')
_uv.uv.foreach_set('vector', [0.1818, 0.0, 0.2273, 0.07873, 0.1364, 0.07873, 0.2727, 0.1575, 0.3182, 0.07873, 0.3636, 0.1575, 0.9091, 0.0, 0.9545, 0.07873, 0.8636, 0.07873, 0.7273, 0.0, 0.7727, 0.07873, 0.6818, 0.07873, 0.5455, 0.0, 0.5909, 0.07873, 0.5, 0.07873, 0.2727, 0.1575, 0.3636, 0.1575, 0.3182, 0.2362, 0.09091, 0.1575, 0.1818, 0.1575, 0.1364, 0.2362, 0.8182, 0.1575, 0.9091, 0.1575, 0.8636, 0.2362, 0.6364, 0.1575, 0.7273, 0.1575, 0.6818, 0.2362, 0.4545, 0.1575, 0.5455, 0.1575, 0.5, 0.2362, 0.2727, 0.1575, 0.3182, 0.2362, 0.2273, 0.2362, 0.09091, 0.1575, 0.1364, 0.2362, 0.04546, 0.2362, 0.8182, 0.1575, 0.8636, 0.2362, 0.7727, 0.2362, 0.6364, 0.1575, 0.6818, 0.2362, 0.5909, 0.2362, 0.4545, 0.1575, 0.5, 0.2362, 0.4091, 0.2362, 0.1818, 0.3149, 0.2727, 0.3149, 0.2273, 0.3937, 0.0, 0.3149, 0.09091, 0.3149, 0.04546, 0.3937, 0.7273, 0.3149, 0.8182, 0.3149, 0.7727, 0.3937, 0.5455, 0.3149, 0.6364, 0.3149, 0.5909, 0.3937, 0.3636, 0.3149, 0.4545, 0.3149, 0.4091, 0.3937, 0.4091, 0.3937, 0.5, 0.3937, 0.4545, 0.4724, 0.4091, 0.3937, 0.4545, 0.3149, 0.5, 0.3937, 0.4545, 0.3149, 0.5455, 0.3149, 0.5, 0.3937, 0.5909, 0.3937, 0.6818, 0.3937, 0.6364, 0.4724, 0.5909, 0.3937, 0.6364, 0.3149, 0.6818, 0.3937, 0.6364, 0.3149, 0.7273, 0.3149, 0.6818, 0.3937, 0.7727, 0.3937, 0.8636, 0.3937, 0.8182, 0.4724, 0.7727, 0.3937, 0.8182, 0.3149, 0.8636, 0.3937, 0.8182, 0.3149, 0.9091, 0.3149, 0.8636, 0.3937, 0.04546, 0.3937, 0.1364, 0.3937, 0.09091, 0.4724, 0.04546, 0.3937, 0.09091, 0.3149, 0.1364, 0.3937, 0.09091, 0.3149, 0.1818, 0.3149, 0.1364, 0.3937, 0.2273, 0.3937, 0.3182, 0.3937, 0.2727, 0.4724, 0.2273, 0.3937, 0.2727, 0.3149, 0.3182, 0.3937, 0.2727, 0.3149, 0.3636, 0.3149, 0.3182, 0.3937, 0.4091, 0.2362, 0.4545, 0.3149, 0.3636, 0.3149, 0.4091, 0.2362, 0.5, 0.2362, 0.4545, 0.3149, 0.5, 0.2362, 0.5455, 0.3149, 0.4545, 0.3149, 0.5909, 0.2362, 0.6364, 0.3149, 0.5455, 0.3149, 0.5909, 0.2362, 0.6818, 0.2362, 0.6364, 0.3149, 0.6818, 0.2362, 0.7273, 0.3149, 0.6364, 0.3149, 0.7727, 0.2362, 0.8182, 0.3149, 0.7273, 0.3149, 0.7727, 0.2362, 0.8636, 0.2362, 0.8182, 0.3149, 0.8636, 0.2362, 0.9091, 0.3149, 0.8182, 0.3149, 0.04546, 0.2362, 0.09091, 0.3149, 0.0, 0.3149, 0.04546, 0.2362, 0.1364, 0.2362, 0.09091, 0.3149, 0.1364, 0.2362, 0.1818, 0.3149, 0.09091, 0.3149, 0.2273, 0.2362, 0.2727, 0.3149, 0.1818, 0.3149, 0.2273, 0.2362, 0.3182, 0.2362, 0.2727, 0.3149, 0.3182, 0.2362, 0.3636, 0.3149, 0.2727, 0.3149, 0.5, 0.2362, 0.5909, 0.2362, 0.5455, 0.3149, 0.5, 0.2362, 0.5455, 0.1575, 0.5909, 0.2362, 0.5455, 0.1575, 0.6364, 0.1575, 0.5909, 0.2362, 0.6818, 0.2362, 0.7727, 0.2362, 0.7273, 0.3149, 0.6818, 0.2362, 0.7273, 0.1575, 0.7727, 0.2362, 0.7273, 0.1575, 0.8182, 0.1575, 0.7727, 0.2362, 0.8636, 0.2362, 0.9545, 0.2362, 0.9091, 0.3149, 0.8636, 0.2362, 0.9091, 0.1575, 0.9545, 0.2362, 0.9091, 0.1575, 1.0, 0.1575, 0.9545, 0.2362, 0.1364, 0.2362, 0.2273, 0.2362, 0.1818, 0.3149, 0.1364, 0.2362, 0.1818, 0.1575, 0.2273, 0.2362, 0.1818, 0.1575, 0.2727, 0.1575, 0.2273, 0.2362, 0.3182, 0.2362, 0.4091, 0.2362, 0.3636, 0.3149, 0.3182, 0.2362, 0.3636, 0.1575, 0.4091, 0.2362, 0.3636, 0.1575, 0.4545, 0.1575, 0.4091, 0.2362, 0.5, 0.07873, 0.5455, 0.1575, 0.4545, 0.1575, 0.5, 0.07873, 0.5909, 0.07873, 0.5455, 0.1575, 0.5909, 0.07873, 0.6364, 0.1575, 0.5455, 0.1575, 0.6818, 0.07873, 0.7273, 0.1575, 0.6364, 0.1575, 0.6818, 0.07873, 0.7727, 0.07873, 0.7273, 0.1575, 0.7727, 0.07873, 0.8182, 0.1575, 0.7273, 0.1575, 0.8636, 0.07873, 0.9091, 0.1575, 0.8182, 0.1575, 0.8636, 0.07873, 0.9545, 0.07873, 0.9091, 0.1575, 0.9545, 0.07873, 1.0, 0.1575, 0.9091, 0.1575, 0.3636, 0.1575, 0.4091, 0.07873, 0.4545, 0.1575, 0.3636, 0.1575, 0.3182, 0.07873, 0.4091, 0.07873, 0.3182, 0.07873, 0.3636, 0.0, 0.4091, 0.07873, 0.1364, 0.07873, 0.1818, 0.1575, 0.09091, 0.1575, 0.1364, 0.07873, 0.2273, 0.07873, 0.1818, 0.1575, 0.2273, 0.07873, 0.2727, 0.1575, 0.1818, 0.1575])
me_icosphere_004.update()
me_icosphere_005 = bpy.data.meshes.new('Icosphere.005')
me_icosphere_005.from_pydata([(3.725e-09, 0.0, 0.7574), (0.05701, -0.04142, 0.8009), (-0.02178, -0.06702, 0.8009), (-0.07047, 0.0, 0.8009), (-0.02178, 0.06702, 0.8009), (0.05701, 0.04142, 0.8009), (0.02178, -0.06702, 0.8714), (-0.05701, -0.04142, 0.8714), (-0.05701, 0.04142, 0.8714), (0.02178, 0.06702, 0.8714), (0.07047, 0.0, 0.8714), (3.725e-09, 0.0, 0.915), (-0.0128, -0.0394, 0.7691), (0.03351, -0.02435, 0.7691), (0.02071, -0.06374, 0.7947), (0.06702, 0.0, 0.7947), (0.03351, 0.02435, 0.7691), (-0.04142, 0.0, 0.7691), (-0.05422, -0.0394, 0.7947), (-0.0128, 0.0394, 0.7691), (-0.05422, 0.0394, 0.7947), (0.02071, 0.06374, 0.7947), (0.07493, -0.02435, 0.8362), (0.07493, 0.02435, 0.8362), (3.725e-09, -0.07879, 0.8362), (0.04631, -0.06374, 0.8362), (-0.07493, -0.02435, 0.8362), (-0.04631, -0.06374, 0.8362), (-0.04631, 0.06374, 0.8362), (-0.07493, 0.02435, 0.8362), (0.04631, 0.06374, 0.8362), (3.725e-09, 0.07879, 0.8362), (0.05422, -0.0394, 0.8776), (-0.02071, -0.06374, 0.8776), (-0.06702, 0.0, 0.8776), (-0.02071, 0.06374, 0.8776), (0.05422, 0.0394, 0.8776), (0.0128, -0.0394, 0.9032), (0.04142, 0.0, 0.9032), (-0.03351, -0.02435, 0.9032), (-0.03351, 0.02435, 0.9032), (0.0128, 0.0394, 0.9032)], [], [(0, 13, 12), (1, 13, 15), (0, 12, 17), (0, 17, 19), (0, 19, 16), (1, 15, 22), (2, 14, 24), (3, 18, 26), (4, 20, 28), (5, 21, 30), (1, 22, 25), (2, 24, 27), (3, 26, 29), (4, 28, 31), (5, 30, 23), (6, 32, 37), (7, 33, 39), (8, 34, 40), (9, 35, 41), (10, 36, 38), (38, 41, 11), (38, 36, 41), (36, 9, 41), (41, 40, 11), (41, 35, 40), (35, 8, 40), (40, 39, 11), (40, 34, 39), (34, 7, 39), (39, 37, 11), (39, 33, 37), (33, 6, 37), (37, 38, 11), (37, 32, 38), (32, 10, 38), (23, 36, 10), (23, 30, 36), (30, 9, 36), (31, 35, 9), (31, 28, 35), (28, 8, 35), (29, 34, 8), (29, 26, 34), (26, 7, 34), (27, 33, 7), (27, 24, 33), (24, 6, 33), (25, 32, 6), (25, 22, 32), (22, 10, 32), (30, 31, 9), (30, 21, 31), (21, 4, 31), (28, 29, 8), (28, 20, 29), (20, 3, 29), (26, 27, 7), (26, 18, 27), (18, 2, 27), (24, 25, 6), (24, 14, 25), (14, 1, 25), (22, 23, 10), (22, 15, 23), (15, 5, 23), (16, 21, 5), (16, 19, 21), (19, 4, 21), (19, 20, 4), (19, 17, 20), (17, 3, 20), (17, 18, 3), (17, 12, 18), (12, 2, 18), (15, 16, 5), (15, 13, 16), (13, 0, 16), (12, 14, 2), (12, 13, 14), (13, 1, 14)])
_uv = me_icosphere_005.uv_layers.new(name='UVMap')
_uv.uv.foreach_set('vector', [0.1818, 0.0, 0.2273, 0.07873, 0.1364, 0.07873, 0.2727, 0.1575, 0.3182, 0.07873, 0.3636, 0.1575, 0.9091, 0.0, 0.9545, 0.07873, 0.8636, 0.07873, 0.7273, 0.0, 0.7727, 0.07873, 0.6818, 0.07873, 0.5455, 0.0, 0.5909, 0.07873, 0.5, 0.07873, 0.2727, 0.1575, 0.3636, 0.1575, 0.3182, 0.2362, 0.09091, 0.1575, 0.1818, 0.1575, 0.1364, 0.2362, 0.8182, 0.1575, 0.9091, 0.1575, 0.8636, 0.2362, 0.6364, 0.1575, 0.7273, 0.1575, 0.6818, 0.2362, 0.4545, 0.1575, 0.5455, 0.1575, 0.5, 0.2362, 0.2727, 0.1575, 0.3182, 0.2362, 0.2273, 0.2362, 0.09091, 0.1575, 0.1364, 0.2362, 0.04546, 0.2362, 0.8182, 0.1575, 0.8636, 0.2362, 0.7727, 0.2362, 0.6364, 0.1575, 0.6818, 0.2362, 0.5909, 0.2362, 0.4545, 0.1575, 0.5, 0.2362, 0.4091, 0.2362, 0.1818, 0.3149, 0.2727, 0.3149, 0.2273, 0.3937, 0.0, 0.3149, 0.09091, 0.3149, 0.04546, 0.3937, 0.7273, 0.3149, 0.8182, 0.3149, 0.7727, 0.3937, 0.5455, 0.3149, 0.6364, 0.3149, 0.5909, 0.3937, 0.3636, 0.3149, 0.4545, 0.3149, 0.4091, 0.3937, 0.4091, 0.3937, 0.5, 0.3937, 0.4545, 0.4724, 0.4091, 0.3937, 0.4545, 0.3149, 0.5, 0.3937, 0.4545, 0.3149, 0.5455, 0.3149, 0.5, 0.3937, 0.5909, 0.3937, 0.6818, 0.3937, 0.6364, 0.4724, 0.5909, 0.3937, 0.6364, 0.3149, 0.6818, 0.3937, 0.6364, 0.3149, 0.7273, 0.3149, 0.6818, 0.3937, 0.7727, 0.3937, 0.8636, 0.3937, 0.8182, 0.4724, 0.7727, 0.3937, 0.8182, 0.3149, 0.8636, 0.3937, 0.8182, 0.3149, 0.9091, 0.3149, 0.8636, 0.3937, 0.04546, 0.3937, 0.1364, 0.3937, 0.09091, 0.4724, 0.04546, 0.3937, 0.09091, 0.3149, 0.1364, 0.3937, 0.09091, 0.3149, 0.1818, 0.3149, 0.1364, 0.3937, 0.2273, 0.3937, 0.3182, 0.3937, 0.2727, 0.4724, 0.2273, 0.3937, 0.2727, 0.3149, 0.3182, 0.3937, 0.2727, 0.3149, 0.3636, 0.3149, 0.3182, 0.3937, 0.4091, 0.2362, 0.4545, 0.3149, 0.3636, 0.3149, 0.4091, 0.2362, 0.5, 0.2362, 0.4545, 0.3149, 0.5, 0.2362, 0.5455, 0.3149, 0.4545, 0.3149, 0.5909, 0.2362, 0.6364, 0.3149, 0.5455, 0.3149, 0.5909, 0.2362, 0.6818, 0.2362, 0.6364, 0.3149, 0.6818, 0.2362, 0.7273, 0.3149, 0.6364, 0.3149, 0.7727, 0.2362, 0.8182, 0.3149, 0.7273, 0.3149, 0.7727, 0.2362, 0.8636, 0.2362, 0.8182, 0.3149, 0.8636, 0.2362, 0.9091, 0.3149, 0.8182, 0.3149, 0.04546, 0.2362, 0.09091, 0.3149, 0.0, 0.3149, 0.04546, 0.2362, 0.1364, 0.2362, 0.09091, 0.3149, 0.1364, 0.2362, 0.1818, 0.3149, 0.09091, 0.3149, 0.2273, 0.2362, 0.2727, 0.3149, 0.1818, 0.3149, 0.2273, 0.2362, 0.3182, 0.2362, 0.2727, 0.3149, 0.3182, 0.2362, 0.3636, 0.3149, 0.2727, 0.3149, 0.5, 0.2362, 0.5909, 0.2362, 0.5455, 0.3149, 0.5, 0.2362, 0.5455, 0.1575, 0.5909, 0.2362, 0.5455, 0.1575, 0.6364, 0.1575, 0.5909, 0.2362, 0.6818, 0.2362, 0.7727, 0.2362, 0.7273, 0.3149, 0.6818, 0.2362, 0.7273, 0.1575, 0.7727, 0.2362, 0.7273, 0.1575, 0.8182, 0.1575, 0.7727, 0.2362, 0.8636, 0.2362, 0.9545, 0.2362, 0.9091, 0.3149, 0.8636, 0.2362, 0.9091, 0.1575, 0.9545, 0.2362, 0.9091, 0.1575, 1.0, 0.1575, 0.9545, 0.2362, 0.1364, 0.2362, 0.2273, 0.2362, 0.1818, 0.3149, 0.1364, 0.2362, 0.1818, 0.1575, 0.2273, 0.2362, 0.1818, 0.1575, 0.2727, 0.1575, 0.2273, 0.2362, 0.3182, 0.2362, 0.4091, 0.2362, 0.3636, 0.3149, 0.3182, 0.2362, 0.3636, 0.1575, 0.4091, 0.2362, 0.3636, 0.1575, 0.4545, 0.1575, 0.4091, 0.2362, 0.5, 0.07873, 0.5455, 0.1575, 0.4545, 0.1575, 0.5, 0.07873, 0.5909, 0.07873, 0.5455, 0.1575, 0.5909, 0.07873, 0.6364, 0.1575, 0.5455, 0.1575, 0.6818, 0.07873, 0.7273, 0.1575, 0.6364, 0.1575, 0.6818, 0.07873, 0.7727, 0.07873, 0.7273, 0.1575, 0.7727, 0.07873, 0.8182, 0.1575, 0.7273, 0.1575, 0.8636, 0.07873, 0.9091, 0.1575, 0.8182, 0.1575, 0.8636, 0.07873, 0.9545, 0.07873, 0.9091, 0.1575, 0.9545, 0.07873, 1.0, 0.1575, 0.9091, 0.1575, 0.3636, 0.1575, 0.4091, 0.07873, 0.4545, 0.1575, 0.3636, 0.1575, 0.3182, 0.07873, 0.4091, 0.07873, 0.3182, 0.07873, 0.3636, 0.0, 0.4091, 0.07873, 0.1364, 0.07873, 0.1818, 0.1575, 0.09091, 0.1575, 0.1364, 0.07873, 0.2273, 0.07873, 0.1818, 0.1575, 0.2273, 0.07873, 0.2727, 0.1575, 0.1818, 0.1575])
me_icosphere_005.update()
me_icosphere_006 = bpy.data.meshes.new('Icosphere.006')
me_icosphere_006.from_pydata([(3.725e-09, 0.0, 0.5442), (0.05701, -0.04142, 0.5877), (-0.02178, -0.06702, 0.5877), (-0.07047, 0.0, 0.5877), (-0.02178, 0.06702, 0.5877), (0.05701, 0.04142, 0.5877), (0.02178, -0.06702, 0.6582), (-0.05701, -0.04142, 0.6582), (-0.05701, 0.04142, 0.6582), (0.02178, 0.06702, 0.6582), (0.07047, 0.0, 0.6582), (3.725e-09, 0.0, 0.7017), (-0.0128, -0.0394, 0.5559), (0.03351, -0.02435, 0.5559), (0.02071, -0.06374, 0.5815), (0.06702, 0.0, 0.5815), (0.03351, 0.02435, 0.5559), (-0.04142, 0.0, 0.5559), (-0.05422, -0.0394, 0.5815), (-0.0128, 0.0394, 0.5559), (-0.05422, 0.0394, 0.5815), (0.02071, 0.06374, 0.5815), (0.07493, -0.02435, 0.6229), (0.07493, 0.02435, 0.6229), (3.725e-09, -0.07879, 0.6229), (0.04631, -0.06374, 0.6229), (-0.07493, -0.02435, 0.6229), (-0.04631, -0.06374, 0.6229), (-0.04631, 0.06374, 0.6229), (-0.07493, 0.02435, 0.6229), (0.04631, 0.06374, 0.6229), (3.725e-09, 0.07879, 0.6229), (0.05422, -0.0394, 0.6644), (-0.02071, -0.06374, 0.6644), (-0.06702, 0.0, 0.6644), (-0.02071, 0.06374, 0.6644), (0.05422, 0.0394, 0.6644), (0.0128, -0.0394, 0.69), (0.04142, 0.0, 0.69), (-0.03351, -0.02435, 0.69), (-0.03351, 0.02435, 0.69), (0.0128, 0.0394, 0.69)], [], [(0, 13, 12), (1, 13, 15), (0, 12, 17), (0, 17, 19), (0, 19, 16), (1, 15, 22), (2, 14, 24), (3, 18, 26), (4, 20, 28), (5, 21, 30), (1, 22, 25), (2, 24, 27), (3, 26, 29), (4, 28, 31), (5, 30, 23), (6, 32, 37), (7, 33, 39), (8, 34, 40), (9, 35, 41), (10, 36, 38), (38, 41, 11), (38, 36, 41), (36, 9, 41), (41, 40, 11), (41, 35, 40), (35, 8, 40), (40, 39, 11), (40, 34, 39), (34, 7, 39), (39, 37, 11), (39, 33, 37), (33, 6, 37), (37, 38, 11), (37, 32, 38), (32, 10, 38), (23, 36, 10), (23, 30, 36), (30, 9, 36), (31, 35, 9), (31, 28, 35), (28, 8, 35), (29, 34, 8), (29, 26, 34), (26, 7, 34), (27, 33, 7), (27, 24, 33), (24, 6, 33), (25, 32, 6), (25, 22, 32), (22, 10, 32), (30, 31, 9), (30, 21, 31), (21, 4, 31), (28, 29, 8), (28, 20, 29), (20, 3, 29), (26, 27, 7), (26, 18, 27), (18, 2, 27), (24, 25, 6), (24, 14, 25), (14, 1, 25), (22, 23, 10), (22, 15, 23), (15, 5, 23), (16, 21, 5), (16, 19, 21), (19, 4, 21), (19, 20, 4), (19, 17, 20), (17, 3, 20), (17, 18, 3), (17, 12, 18), (12, 2, 18), (15, 16, 5), (15, 13, 16), (13, 0, 16), (12, 14, 2), (12, 13, 14), (13, 1, 14)])
_uv = me_icosphere_006.uv_layers.new(name='UVMap')
_uv.uv.foreach_set('vector', [0.1818, 0.0, 0.2273, 0.07873, 0.1364, 0.07873, 0.2727, 0.1575, 0.3182, 0.07873, 0.3636, 0.1575, 0.9091, 0.0, 0.9545, 0.07873, 0.8636, 0.07873, 0.7273, 0.0, 0.7727, 0.07873, 0.6818, 0.07873, 0.5455, 0.0, 0.5909, 0.07873, 0.5, 0.07873, 0.2727, 0.1575, 0.3636, 0.1575, 0.3182, 0.2362, 0.09091, 0.1575, 0.1818, 0.1575, 0.1364, 0.2362, 0.8182, 0.1575, 0.9091, 0.1575, 0.8636, 0.2362, 0.6364, 0.1575, 0.7273, 0.1575, 0.6818, 0.2362, 0.4545, 0.1575, 0.5455, 0.1575, 0.5, 0.2362, 0.2727, 0.1575, 0.3182, 0.2362, 0.2273, 0.2362, 0.09091, 0.1575, 0.1364, 0.2362, 0.04546, 0.2362, 0.8182, 0.1575, 0.8636, 0.2362, 0.7727, 0.2362, 0.6364, 0.1575, 0.6818, 0.2362, 0.5909, 0.2362, 0.4545, 0.1575, 0.5, 0.2362, 0.4091, 0.2362, 0.1818, 0.3149, 0.2727, 0.3149, 0.2273, 0.3937, 0.0, 0.3149, 0.09091, 0.3149, 0.04546, 0.3937, 0.7273, 0.3149, 0.8182, 0.3149, 0.7727, 0.3937, 0.5455, 0.3149, 0.6364, 0.3149, 0.5909, 0.3937, 0.3636, 0.3149, 0.4545, 0.3149, 0.4091, 0.3937, 0.4091, 0.3937, 0.5, 0.3937, 0.4545, 0.4724, 0.4091, 0.3937, 0.4545, 0.3149, 0.5, 0.3937, 0.4545, 0.3149, 0.5455, 0.3149, 0.5, 0.3937, 0.5909, 0.3937, 0.6818, 0.3937, 0.6364, 0.4724, 0.5909, 0.3937, 0.6364, 0.3149, 0.6818, 0.3937, 0.6364, 0.3149, 0.7273, 0.3149, 0.6818, 0.3937, 0.7727, 0.3937, 0.8636, 0.3937, 0.8182, 0.4724, 0.7727, 0.3937, 0.8182, 0.3149, 0.8636, 0.3937, 0.8182, 0.3149, 0.9091, 0.3149, 0.8636, 0.3937, 0.04546, 0.3937, 0.1364, 0.3937, 0.09091, 0.4724, 0.04546, 0.3937, 0.09091, 0.3149, 0.1364, 0.3937, 0.09091, 0.3149, 0.1818, 0.3149, 0.1364, 0.3937, 0.2273, 0.3937, 0.3182, 0.3937, 0.2727, 0.4724, 0.2273, 0.3937, 0.2727, 0.3149, 0.3182, 0.3937, 0.2727, 0.3149, 0.3636, 0.3149, 0.3182, 0.3937, 0.4091, 0.2362, 0.4545, 0.3149, 0.3636, 0.3149, 0.4091, 0.2362, 0.5, 0.2362, 0.4545, 0.3149, 0.5, 0.2362, 0.5455, 0.3149, 0.4545, 0.3149, 0.5909, 0.2362, 0.6364, 0.3149, 0.5455, 0.3149, 0.5909, 0.2362, 0.6818, 0.2362, 0.6364, 0.3149, 0.6818, 0.2362, 0.7273, 0.3149, 0.6364, 0.3149, 0.7727, 0.2362, 0.8182, 0.3149, 0.7273, 0.3149, 0.7727, 0.2362, 0.8636, 0.2362, 0.8182, 0.3149, 0.8636, 0.2362, 0.9091, 0.3149, 0.8182, 0.3149, 0.04546, 0.2362, 0.09091, 0.3149, 0.0, 0.3149, 0.04546, 0.2362, 0.1364, 0.2362, 0.09091, 0.3149, 0.1364, 0.2362, 0.1818, 0.3149, 0.09091, 0.3149, 0.2273, 0.2362, 0.2727, 0.3149, 0.1818, 0.3149, 0.2273, 0.2362, 0.3182, 0.2362, 0.2727, 0.3149, 0.3182, 0.2362, 0.3636, 0.3149, 0.2727, 0.3149, 0.5, 0.2362, 0.5909, 0.2362, 0.5455, 0.3149, 0.5, 0.2362, 0.5455, 0.1575, 0.5909, 0.2362, 0.5455, 0.1575, 0.6364, 0.1575, 0.5909, 0.2362, 0.6818, 0.2362, 0.7727, 0.2362, 0.7273, 0.3149, 0.6818, 0.2362, 0.7273, 0.1575, 0.7727, 0.2362, 0.7273, 0.1575, 0.8182, 0.1575, 0.7727, 0.2362, 0.8636, 0.2362, 0.9545, 0.2362, 0.9091, 0.3149, 0.8636, 0.2362, 0.9091, 0.1575, 0.9545, 0.2362, 0.9091, 0.1575, 1.0, 0.1575, 0.9545, 0.2362, 0.1364, 0.2362, 0.2273, 0.2362, 0.1818, 0.3149, 0.1364, 0.2362, 0.1818, 0.1575, 0.2273, 0.2362, 0.1818, 0.1575, 0.2727, 0.1575, 0.2273, 0.2362, 0.3182, 0.2362, 0.4091, 0.2362, 0.3636, 0.3149, 0.3182, 0.2362, 0.3636, 0.1575, 0.4091, 0.2362, 0.3636, 0.1575, 0.4545, 0.1575, 0.4091, 0.2362, 0.5, 0.07873, 0.5455, 0.1575, 0.4545, 0.1575, 0.5, 0.07873, 0.5909, 0.07873, 0.5455, 0.1575, 0.5909, 0.07873, 0.6364, 0.1575, 0.5455, 0.1575, 0.6818, 0.07873, 0.7273, 0.1575, 0.6364, 0.1575, 0.6818, 0.07873, 0.7727, 0.07873, 0.7273, 0.1575, 0.7727, 0.07873, 0.8182, 0.1575, 0.7273, 0.1575, 0.8636, 0.07873, 0.9091, 0.1575, 0.8182, 0.1575, 0.8636, 0.07873, 0.9545, 0.07873, 0.9091, 0.1575, 0.9545, 0.07873, 1.0, 0.1575, 0.9091, 0.1575, 0.3636, 0.1575, 0.4091, 0.07873, 0.4545, 0.1575, 0.3636, 0.1575, 0.3182, 0.07873, 0.4091, 0.07873, 0.3182, 0.07873, 0.3636, 0.0, 0.4091, 0.07873, 0.1364, 0.07873, 0.1818, 0.1575, 0.09091, 0.1575, 0.1364, 0.07873, 0.2273, 0.07873, 0.1818, 0.1575, 0.2273, 0.07873, 0.2727, 0.1575, 0.1818, 0.1575])
me_icosphere_006.update()
me_icosphere_007 = bpy.data.meshes.new('Icosphere.007')
me_icosphere_007.from_pydata([(0.104, 4.564e-08, 0.2044), (0.161, -0.04142, 0.248), (0.08219, -0.06702, 0.248), (0.03349, 4.564e-08, 0.248), (0.08219, 0.06702, 0.248), (0.161, 0.04142, 0.248), (0.1257, -0.06702, 0.3185), (0.04695, -0.04142, 0.3185), (0.04695, 0.04142, 0.3185), (0.1257, 0.06702, 0.3185), (0.1744, 4.564e-08, 0.3185), (0.104, 4.564e-08, 0.362), (0.09116, -0.0394, 0.2162), (0.1375, -0.02435, 0.2162), (0.1247, -0.06374, 0.2418), (0.171, 4.564e-08, 0.2418), (0.1375, 0.02435, 0.2162), (0.06254, 4.564e-08, 0.2162), (0.04974, -0.0394, 0.2418), (0.09116, 0.0394, 0.2162), (0.04974, 0.0394, 0.2418), (0.1247, 0.06374, 0.2418), (0.1789, -0.02435, 0.2832), (0.1789, 0.02435, 0.2832), (0.104, -0.07879, 0.2832), (0.1503, -0.06374, 0.2832), (0.02903, -0.02435, 0.2832), (0.05765, -0.06374, 0.2832), (0.05765, 0.06374, 0.2832), (0.02903, 0.02435, 0.2832), (0.1503, 0.06374, 0.2832), (0.104, 0.07879, 0.2832), (0.1582, -0.0394, 0.3247), (0.08325, -0.06374, 0.3247), (0.03694, 4.564e-08, 0.3247), (0.08325, 0.06374, 0.3247), (0.1582, 0.0394, 0.3247), (0.1168, -0.0394, 0.3503), (0.1454, 4.564e-08, 0.3503), (0.07045, -0.02435, 0.3503), (0.07045, 0.02435, 0.3503), (0.1168, 0.0394, 0.3503)], [], [(0, 13, 12), (1, 13, 15), (0, 12, 17), (0, 17, 19), (0, 19, 16), (1, 15, 22), (2, 14, 24), (3, 18, 26), (4, 20, 28), (5, 21, 30), (1, 22, 25), (2, 24, 27), (3, 26, 29), (4, 28, 31), (5, 30, 23), (6, 32, 37), (7, 33, 39), (8, 34, 40), (9, 35, 41), (10, 36, 38), (38, 41, 11), (38, 36, 41), (36, 9, 41), (41, 40, 11), (41, 35, 40), (35, 8, 40), (40, 39, 11), (40, 34, 39), (34, 7, 39), (39, 37, 11), (39, 33, 37), (33, 6, 37), (37, 38, 11), (37, 32, 38), (32, 10, 38), (23, 36, 10), (23, 30, 36), (30, 9, 36), (31, 35, 9), (31, 28, 35), (28, 8, 35), (29, 34, 8), (29, 26, 34), (26, 7, 34), (27, 33, 7), (27, 24, 33), (24, 6, 33), (25, 32, 6), (25, 22, 32), (22, 10, 32), (30, 31, 9), (30, 21, 31), (21, 4, 31), (28, 29, 8), (28, 20, 29), (20, 3, 29), (26, 27, 7), (26, 18, 27), (18, 2, 27), (24, 25, 6), (24, 14, 25), (14, 1, 25), (22, 23, 10), (22, 15, 23), (15, 5, 23), (16, 21, 5), (16, 19, 21), (19, 4, 21), (19, 20, 4), (19, 17, 20), (17, 3, 20), (17, 18, 3), (17, 12, 18), (12, 2, 18), (15, 16, 5), (15, 13, 16), (13, 0, 16), (12, 14, 2), (12, 13, 14), (13, 1, 14)])
_uv = me_icosphere_007.uv_layers.new(name='UVMap')
_uv.uv.foreach_set('vector', [0.1818, 0.0, 0.2273, 0.07873, 0.1364, 0.07873, 0.2727, 0.1575, 0.3182, 0.07873, 0.3636, 0.1575, 0.9091, 0.0, 0.9545, 0.07873, 0.8636, 0.07873, 0.7273, 0.0, 0.7727, 0.07873, 0.6818, 0.07873, 0.5455, 0.0, 0.5909, 0.07873, 0.5, 0.07873, 0.2727, 0.1575, 0.3636, 0.1575, 0.3182, 0.2362, 0.09091, 0.1575, 0.1818, 0.1575, 0.1364, 0.2362, 0.8182, 0.1575, 0.9091, 0.1575, 0.8636, 0.2362, 0.6364, 0.1575, 0.7273, 0.1575, 0.6818, 0.2362, 0.4545, 0.1575, 0.5455, 0.1575, 0.5, 0.2362, 0.2727, 0.1575, 0.3182, 0.2362, 0.2273, 0.2362, 0.09091, 0.1575, 0.1364, 0.2362, 0.04546, 0.2362, 0.8182, 0.1575, 0.8636, 0.2362, 0.7727, 0.2362, 0.6364, 0.1575, 0.6818, 0.2362, 0.5909, 0.2362, 0.4545, 0.1575, 0.5, 0.2362, 0.4091, 0.2362, 0.1818, 0.3149, 0.2727, 0.3149, 0.2273, 0.3937, 0.0, 0.3149, 0.09091, 0.3149, 0.04546, 0.3937, 0.7273, 0.3149, 0.8182, 0.3149, 0.7727, 0.3937, 0.5455, 0.3149, 0.6364, 0.3149, 0.5909, 0.3937, 0.3636, 0.3149, 0.4545, 0.3149, 0.4091, 0.3937, 0.4091, 0.3937, 0.5, 0.3937, 0.4545, 0.4724, 0.4091, 0.3937, 0.4545, 0.3149, 0.5, 0.3937, 0.4545, 0.3149, 0.5455, 0.3149, 0.5, 0.3937, 0.5909, 0.3937, 0.6818, 0.3937, 0.6364, 0.4724, 0.5909, 0.3937, 0.6364, 0.3149, 0.6818, 0.3937, 0.6364, 0.3149, 0.7273, 0.3149, 0.6818, 0.3937, 0.7727, 0.3937, 0.8636, 0.3937, 0.8182, 0.4724, 0.7727, 0.3937, 0.8182, 0.3149, 0.8636, 0.3937, 0.8182, 0.3149, 0.9091, 0.3149, 0.8636, 0.3937, 0.04546, 0.3937, 0.1364, 0.3937, 0.09091, 0.4724, 0.04546, 0.3937, 0.09091, 0.3149, 0.1364, 0.3937, 0.09091, 0.3149, 0.1818, 0.3149, 0.1364, 0.3937, 0.2273, 0.3937, 0.3182, 0.3937, 0.2727, 0.4724, 0.2273, 0.3937, 0.2727, 0.3149, 0.3182, 0.3937, 0.2727, 0.3149, 0.3636, 0.3149, 0.3182, 0.3937, 0.4091, 0.2362, 0.4545, 0.3149, 0.3636, 0.3149, 0.4091, 0.2362, 0.5, 0.2362, 0.4545, 0.3149, 0.5, 0.2362, 0.5455, 0.3149, 0.4545, 0.3149, 0.5909, 0.2362, 0.6364, 0.3149, 0.5455, 0.3149, 0.5909, 0.2362, 0.6818, 0.2362, 0.6364, 0.3149, 0.6818, 0.2362, 0.7273, 0.3149, 0.6364, 0.3149, 0.7727, 0.2362, 0.8182, 0.3149, 0.7273, 0.3149, 0.7727, 0.2362, 0.8636, 0.2362, 0.8182, 0.3149, 0.8636, 0.2362, 0.9091, 0.3149, 0.8182, 0.3149, 0.04546, 0.2362, 0.09091, 0.3149, 0.0, 0.3149, 0.04546, 0.2362, 0.1364, 0.2362, 0.09091, 0.3149, 0.1364, 0.2362, 0.1818, 0.3149, 0.09091, 0.3149, 0.2273, 0.2362, 0.2727, 0.3149, 0.1818, 0.3149, 0.2273, 0.2362, 0.3182, 0.2362, 0.2727, 0.3149, 0.3182, 0.2362, 0.3636, 0.3149, 0.2727, 0.3149, 0.5, 0.2362, 0.5909, 0.2362, 0.5455, 0.3149, 0.5, 0.2362, 0.5455, 0.1575, 0.5909, 0.2362, 0.5455, 0.1575, 0.6364, 0.1575, 0.5909, 0.2362, 0.6818, 0.2362, 0.7727, 0.2362, 0.7273, 0.3149, 0.6818, 0.2362, 0.7273, 0.1575, 0.7727, 0.2362, 0.7273, 0.1575, 0.8182, 0.1575, 0.7727, 0.2362, 0.8636, 0.2362, 0.9545, 0.2362, 0.9091, 0.3149, 0.8636, 0.2362, 0.9091, 0.1575, 0.9545, 0.2362, 0.9091, 0.1575, 1.0, 0.1575, 0.9545, 0.2362, 0.1364, 0.2362, 0.2273, 0.2362, 0.1818, 0.3149, 0.1364, 0.2362, 0.1818, 0.1575, 0.2273, 0.2362, 0.1818, 0.1575, 0.2727, 0.1575, 0.2273, 0.2362, 0.3182, 0.2362, 0.4091, 0.2362, 0.3636, 0.3149, 0.3182, 0.2362, 0.3636, 0.1575, 0.4091, 0.2362, 0.3636, 0.1575, 0.4545, 0.1575, 0.4091, 0.2362, 0.5, 0.07873, 0.5455, 0.1575, 0.4545, 0.1575, 0.5, 0.07873, 0.5909, 0.07873, 0.5455, 0.1575, 0.5909, 0.07873, 0.6364, 0.1575, 0.5455, 0.1575, 0.6818, 0.07873, 0.7273, 0.1575, 0.6364, 0.1575, 0.6818, 0.07873, 0.7727, 0.07873, 0.7273, 0.1575, 0.7727, 0.07873, 0.8182, 0.1575, 0.7273, 0.1575, 0.8636, 0.07873, 0.9091, 0.1575, 0.8182, 0.1575, 0.8636, 0.07873, 0.9545, 0.07873, 0.9091, 0.1575, 0.9545, 0.07873, 1.0, 0.1575, 0.9091, 0.1575, 0.3636, 0.1575, 0.4091, 0.07873, 0.4545, 0.1575, 0.3636, 0.1575, 0.3182, 0.07873, 0.4091, 0.07873, 0.3182, 0.07873, 0.3636, 0.0, 0.4091, 0.07873, 0.1364, 0.07873, 0.1818, 0.1575, 0.09091, 0.1575, 0.1364, 0.07873, 0.2273, 0.07873, 0.1818, 0.1575, 0.2273, 0.07873, 0.2727, 0.1575, 0.1818, 0.1575])
me_icosphere_007.update()
me_icosphere_008 = bpy.data.meshes.new('Icosphere.008')
me_icosphere_008.from_pydata([(-0.09664, 4.564e-08, 0.2044), (-0.03963, -0.04142, 0.248), (-0.1184, -0.06702, 0.248), (-0.1671, 4.564e-08, 0.248), (-0.1184, 0.06702, 0.248), (-0.03963, 0.04142, 0.248), (-0.07487, -0.06702, 0.3185), (-0.1537, -0.04142, 0.3185), (-0.1537, 0.04142, 0.3185), (-0.07487, 0.06702, 0.3185), (-0.02617, 4.564e-08, 0.3185), (-0.09664, 4.564e-08, 0.362), (-0.1094, -0.0394, 0.2162), (-0.06313, -0.02435, 0.2162), (-0.07593, -0.06374, 0.2418), (-0.02962, 4.564e-08, 0.2418), (-0.06313, 0.02435, 0.2162), (-0.1381, 4.564e-08, 0.2162), (-0.1509, -0.0394, 0.2418), (-0.1094, 0.0394, 0.2162), (-0.1509, 0.0394, 0.2418), (-0.07593, 0.06374, 0.2418), (-0.02171, -0.02435, 0.2832), (-0.02171, 0.02435, 0.2832), (-0.09664, -0.07879, 0.2832), (-0.05033, -0.06374, 0.2832), (-0.1716, -0.02435, 0.2832), (-0.143, -0.06374, 0.2832), (-0.143, 0.06374, 0.2832), (-0.1716, 0.02435, 0.2832), (-0.05033, 0.06374, 0.2832), (-0.09664, 0.07879, 0.2832), (-0.04242, -0.0394, 0.3247), (-0.1174, -0.06374, 0.3247), (-0.1637, 4.564e-08, 0.3247), (-0.1174, 0.06374, 0.3247), (-0.04242, 0.0394, 0.3247), (-0.08384, -0.0394, 0.3503), (-0.05522, 4.564e-08, 0.3503), (-0.1302, -0.02435, 0.3503), (-0.1302, 0.02435, 0.3503), (-0.08384, 0.0394, 0.3503)], [], [(0, 13, 12), (1, 13, 15), (0, 12, 17), (0, 17, 19), (0, 19, 16), (1, 15, 22), (2, 14, 24), (3, 18, 26), (4, 20, 28), (5, 21, 30), (1, 22, 25), (2, 24, 27), (3, 26, 29), (4, 28, 31), (5, 30, 23), (6, 32, 37), (7, 33, 39), (8, 34, 40), (9, 35, 41), (10, 36, 38), (38, 41, 11), (38, 36, 41), (36, 9, 41), (41, 40, 11), (41, 35, 40), (35, 8, 40), (40, 39, 11), (40, 34, 39), (34, 7, 39), (39, 37, 11), (39, 33, 37), (33, 6, 37), (37, 38, 11), (37, 32, 38), (32, 10, 38), (23, 36, 10), (23, 30, 36), (30, 9, 36), (31, 35, 9), (31, 28, 35), (28, 8, 35), (29, 34, 8), (29, 26, 34), (26, 7, 34), (27, 33, 7), (27, 24, 33), (24, 6, 33), (25, 32, 6), (25, 22, 32), (22, 10, 32), (30, 31, 9), (30, 21, 31), (21, 4, 31), (28, 29, 8), (28, 20, 29), (20, 3, 29), (26, 27, 7), (26, 18, 27), (18, 2, 27), (24, 25, 6), (24, 14, 25), (14, 1, 25), (22, 23, 10), (22, 15, 23), (15, 5, 23), (16, 21, 5), (16, 19, 21), (19, 4, 21), (19, 20, 4), (19, 17, 20), (17, 3, 20), (17, 18, 3), (17, 12, 18), (12, 2, 18), (15, 16, 5), (15, 13, 16), (13, 0, 16), (12, 14, 2), (12, 13, 14), (13, 1, 14)])
_uv = me_icosphere_008.uv_layers.new(name='UVMap')
_uv.uv.foreach_set('vector', [0.1818, 0.0, 0.2273, 0.07873, 0.1364, 0.07873, 0.2727, 0.1575, 0.3182, 0.07873, 0.3636, 0.1575, 0.9091, 0.0, 0.9545, 0.07873, 0.8636, 0.07873, 0.7273, 0.0, 0.7727, 0.07873, 0.6818, 0.07873, 0.5455, 0.0, 0.5909, 0.07873, 0.5, 0.07873, 0.2727, 0.1575, 0.3636, 0.1575, 0.3182, 0.2362, 0.09091, 0.1575, 0.1818, 0.1575, 0.1364, 0.2362, 0.8182, 0.1575, 0.9091, 0.1575, 0.8636, 0.2362, 0.6364, 0.1575, 0.7273, 0.1575, 0.6818, 0.2362, 0.4545, 0.1575, 0.5455, 0.1575, 0.5, 0.2362, 0.2727, 0.1575, 0.3182, 0.2362, 0.2273, 0.2362, 0.09091, 0.1575, 0.1364, 0.2362, 0.04546, 0.2362, 0.8182, 0.1575, 0.8636, 0.2362, 0.7727, 0.2362, 0.6364, 0.1575, 0.6818, 0.2362, 0.5909, 0.2362, 0.4545, 0.1575, 0.5, 0.2362, 0.4091, 0.2362, 0.1818, 0.3149, 0.2727, 0.3149, 0.2273, 0.3937, 0.0, 0.3149, 0.09091, 0.3149, 0.04546, 0.3937, 0.7273, 0.3149, 0.8182, 0.3149, 0.7727, 0.3937, 0.5455, 0.3149, 0.6364, 0.3149, 0.5909, 0.3937, 0.3636, 0.3149, 0.4545, 0.3149, 0.4091, 0.3937, 0.4091, 0.3937, 0.5, 0.3937, 0.4545, 0.4724, 0.4091, 0.3937, 0.4545, 0.3149, 0.5, 0.3937, 0.4545, 0.3149, 0.5455, 0.3149, 0.5, 0.3937, 0.5909, 0.3937, 0.6818, 0.3937, 0.6364, 0.4724, 0.5909, 0.3937, 0.6364, 0.3149, 0.6818, 0.3937, 0.6364, 0.3149, 0.7273, 0.3149, 0.6818, 0.3937, 0.7727, 0.3937, 0.8636, 0.3937, 0.8182, 0.4724, 0.7727, 0.3937, 0.8182, 0.3149, 0.8636, 0.3937, 0.8182, 0.3149, 0.9091, 0.3149, 0.8636, 0.3937, 0.04546, 0.3937, 0.1364, 0.3937, 0.09091, 0.4724, 0.04546, 0.3937, 0.09091, 0.3149, 0.1364, 0.3937, 0.09091, 0.3149, 0.1818, 0.3149, 0.1364, 0.3937, 0.2273, 0.3937, 0.3182, 0.3937, 0.2727, 0.4724, 0.2273, 0.3937, 0.2727, 0.3149, 0.3182, 0.3937, 0.2727, 0.3149, 0.3636, 0.3149, 0.3182, 0.3937, 0.4091, 0.2362, 0.4545, 0.3149, 0.3636, 0.3149, 0.4091, 0.2362, 0.5, 0.2362, 0.4545, 0.3149, 0.5, 0.2362, 0.5455, 0.3149, 0.4545, 0.3149, 0.5909, 0.2362, 0.6364, 0.3149, 0.5455, 0.3149, 0.5909, 0.2362, 0.6818, 0.2362, 0.6364, 0.3149, 0.6818, 0.2362, 0.7273, 0.3149, 0.6364, 0.3149, 0.7727, 0.2362, 0.8182, 0.3149, 0.7273, 0.3149, 0.7727, 0.2362, 0.8636, 0.2362, 0.8182, 0.3149, 0.8636, 0.2362, 0.9091, 0.3149, 0.8182, 0.3149, 0.04546, 0.2362, 0.09091, 0.3149, 0.0, 0.3149, 0.04546, 0.2362, 0.1364, 0.2362, 0.09091, 0.3149, 0.1364, 0.2362, 0.1818, 0.3149, 0.09091, 0.3149, 0.2273, 0.2362, 0.2727, 0.3149, 0.1818, 0.3149, 0.2273, 0.2362, 0.3182, 0.2362, 0.2727, 0.3149, 0.3182, 0.2362, 0.3636, 0.3149, 0.2727, 0.3149, 0.5, 0.2362, 0.5909, 0.2362, 0.5455, 0.3149, 0.5, 0.2362, 0.5455, 0.1575, 0.5909, 0.2362, 0.5455, 0.1575, 0.6364, 0.1575, 0.5909, 0.2362, 0.6818, 0.2362, 0.7727, 0.2362, 0.7273, 0.3149, 0.6818, 0.2362, 0.7273, 0.1575, 0.7727, 0.2362, 0.7273, 0.1575, 0.8182, 0.1575, 0.7727, 0.2362, 0.8636, 0.2362, 0.9545, 0.2362, 0.9091, 0.3149, 0.8636, 0.2362, 0.9091, 0.1575, 0.9545, 0.2362, 0.9091, 0.1575, 1.0, 0.1575, 0.9545, 0.2362, 0.1364, 0.2362, 0.2273, 0.2362, 0.1818, 0.3149, 0.1364, 0.2362, 0.1818, 0.1575, 0.2273, 0.2362, 0.1818, 0.1575, 0.2727, 0.1575, 0.2273, 0.2362, 0.3182, 0.2362, 0.4091, 0.2362, 0.3636, 0.3149, 0.3182, 0.2362, 0.3636, 0.1575, 0.4091, 0.2362, 0.3636, 0.1575, 0.4545, 0.1575, 0.4091, 0.2362, 0.5, 0.07873, 0.5455, 0.1575, 0.4545, 0.1575, 0.5, 0.07873, 0.5909, 0.07873, 0.5455, 0.1575, 0.5909, 0.07873, 0.6364, 0.1575, 0.5455, 0.1575, 0.6818, 0.07873, 0.7273, 0.1575, 0.6364, 0.1575, 0.6818, 0.07873, 0.7727, 0.07873, 0.7273, 0.1575, 0.7727, 0.07873, 0.8182, 0.1575, 0.7273, 0.1575, 0.8636, 0.07873, 0.9091, 0.1575, 0.8182, 0.1575, 0.8636, 0.07873, 0.9545, 0.07873, 0.9091, 0.1575, 0.9545, 0.07873, 1.0, 0.1575, 0.9091, 0.1575, 0.3636, 0.1575, 0.4091, 0.07873, 0.4545, 0.1575, 0.3636, 0.1575, 0.3182, 0.07873, 0.4091, 0.07873, 0.3182, 0.07873, 0.3636, 0.0, 0.4091, 0.07873, 0.1364, 0.07873, 0.1818, 0.1575, 0.09091, 0.1575, 0.1364, 0.07873, 0.2273, 0.07873, 0.1818, 0.1575, 0.2273, 0.07873, 0.2727, 0.1575, 0.1818, 0.1575])
me_icosphere_008.update()
me_icosphere_009 = bpy.data.meshes.new('Icosphere.009')
me_icosphere_009.from_pydata([(0.104, 4.564e-08, 0.003102), (0.161, -0.04142, 0.04666), (0.08219, -0.06702, 0.04666), (0.03349, 4.564e-08, 0.04666), (0.08219, 0.06702, 0.04666), (0.161, 0.04142, 0.04666), (0.1257, -0.06702, 0.1171), (0.04695, -0.04142, 0.1171), (0.04695, 0.04142, 0.1171), (0.1257, 0.06702, 0.1171), (0.1744, 4.564e-08, 0.1171), (0.104, 4.564e-08, 0.1607), (0.09116, -0.0394, 0.01487), (0.1375, -0.02435, 0.01487), (0.1247, -0.06374, 0.04047), (0.171, 4.564e-08, 0.04047), (0.1375, 0.02435, 0.01487), (0.06254, 4.564e-08, 0.01487), (0.04974, -0.0394, 0.04047), (0.09116, 0.0394, 0.01487), (0.04974, 0.0394, 0.04047), (0.1247, 0.06374, 0.04047), (0.1789, -0.02435, 0.08189), (0.1789, 0.02435, 0.08189), (0.104, -0.07879, 0.08189), (0.1503, -0.06374, 0.08189), (0.02903, -0.02435, 0.08189), (0.05765, -0.06374, 0.08189), (0.05765, 0.06374, 0.08189), (0.02903, 0.02435, 0.08189), (0.1503, 0.06374, 0.08189), (0.104, 0.07879, 0.08189), (0.1582, -0.0394, 0.1233), (0.08325, -0.06374, 0.1233), (0.03694, 4.564e-08, 0.1233), (0.08325, 0.06374, 0.1233), (0.1582, 0.0394, 0.1233), (0.1168, -0.0394, 0.1489), (0.1454, 4.564e-08, 0.1489), (0.07045, -0.02435, 0.1489), (0.07045, 0.02435, 0.1489), (0.1168, 0.0394, 0.1489)], [], [(0, 13, 12), (1, 13, 15), (0, 12, 17), (0, 17, 19), (0, 19, 16), (1, 15, 22), (2, 14, 24), (3, 18, 26), (4, 20, 28), (5, 21, 30), (1, 22, 25), (2, 24, 27), (3, 26, 29), (4, 28, 31), (5, 30, 23), (6, 32, 37), (7, 33, 39), (8, 34, 40), (9, 35, 41), (10, 36, 38), (38, 41, 11), (38, 36, 41), (36, 9, 41), (41, 40, 11), (41, 35, 40), (35, 8, 40), (40, 39, 11), (40, 34, 39), (34, 7, 39), (39, 37, 11), (39, 33, 37), (33, 6, 37), (37, 38, 11), (37, 32, 38), (32, 10, 38), (23, 36, 10), (23, 30, 36), (30, 9, 36), (31, 35, 9), (31, 28, 35), (28, 8, 35), (29, 34, 8), (29, 26, 34), (26, 7, 34), (27, 33, 7), (27, 24, 33), (24, 6, 33), (25, 32, 6), (25, 22, 32), (22, 10, 32), (30, 31, 9), (30, 21, 31), (21, 4, 31), (28, 29, 8), (28, 20, 29), (20, 3, 29), (26, 27, 7), (26, 18, 27), (18, 2, 27), (24, 25, 6), (24, 14, 25), (14, 1, 25), (22, 23, 10), (22, 15, 23), (15, 5, 23), (16, 21, 5), (16, 19, 21), (19, 4, 21), (19, 20, 4), (19, 17, 20), (17, 3, 20), (17, 18, 3), (17, 12, 18), (12, 2, 18), (15, 16, 5), (15, 13, 16), (13, 0, 16), (12, 14, 2), (12, 13, 14), (13, 1, 14)])
_uv = me_icosphere_009.uv_layers.new(name='UVMap')
_uv.uv.foreach_set('vector', [0.1818, 0.0, 0.2273, 0.07873, 0.1364, 0.07873, 0.2727, 0.1575, 0.3182, 0.07873, 0.3636, 0.1575, 0.9091, 0.0, 0.9545, 0.07873, 0.8636, 0.07873, 0.7273, 0.0, 0.7727, 0.07873, 0.6818, 0.07873, 0.5455, 0.0, 0.5909, 0.07873, 0.5, 0.07873, 0.2727, 0.1575, 0.3636, 0.1575, 0.3182, 0.2362, 0.09091, 0.1575, 0.1818, 0.1575, 0.1364, 0.2362, 0.8182, 0.1575, 0.9091, 0.1575, 0.8636, 0.2362, 0.6364, 0.1575, 0.7273, 0.1575, 0.6818, 0.2362, 0.4545, 0.1575, 0.5455, 0.1575, 0.5, 0.2362, 0.2727, 0.1575, 0.3182, 0.2362, 0.2273, 0.2362, 0.09091, 0.1575, 0.1364, 0.2362, 0.04546, 0.2362, 0.8182, 0.1575, 0.8636, 0.2362, 0.7727, 0.2362, 0.6364, 0.1575, 0.6818, 0.2362, 0.5909, 0.2362, 0.4545, 0.1575, 0.5, 0.2362, 0.4091, 0.2362, 0.1818, 0.3149, 0.2727, 0.3149, 0.2273, 0.3937, 0.0, 0.3149, 0.09091, 0.3149, 0.04546, 0.3937, 0.7273, 0.3149, 0.8182, 0.3149, 0.7727, 0.3937, 0.5455, 0.3149, 0.6364, 0.3149, 0.5909, 0.3937, 0.3636, 0.3149, 0.4545, 0.3149, 0.4091, 0.3937, 0.4091, 0.3937, 0.5, 0.3937, 0.4545, 0.4724, 0.4091, 0.3937, 0.4545, 0.3149, 0.5, 0.3937, 0.4545, 0.3149, 0.5455, 0.3149, 0.5, 0.3937, 0.5909, 0.3937, 0.6818, 0.3937, 0.6364, 0.4724, 0.5909, 0.3937, 0.6364, 0.3149, 0.6818, 0.3937, 0.6364, 0.3149, 0.7273, 0.3149, 0.6818, 0.3937, 0.7727, 0.3937, 0.8636, 0.3937, 0.8182, 0.4724, 0.7727, 0.3937, 0.8182, 0.3149, 0.8636, 0.3937, 0.8182, 0.3149, 0.9091, 0.3149, 0.8636, 0.3937, 0.04546, 0.3937, 0.1364, 0.3937, 0.09091, 0.4724, 0.04546, 0.3937, 0.09091, 0.3149, 0.1364, 0.3937, 0.09091, 0.3149, 0.1818, 0.3149, 0.1364, 0.3937, 0.2273, 0.3937, 0.3182, 0.3937, 0.2727, 0.4724, 0.2273, 0.3937, 0.2727, 0.3149, 0.3182, 0.3937, 0.2727, 0.3149, 0.3636, 0.3149, 0.3182, 0.3937, 0.4091, 0.2362, 0.4545, 0.3149, 0.3636, 0.3149, 0.4091, 0.2362, 0.5, 0.2362, 0.4545, 0.3149, 0.5, 0.2362, 0.5455, 0.3149, 0.4545, 0.3149, 0.5909, 0.2362, 0.6364, 0.3149, 0.5455, 0.3149, 0.5909, 0.2362, 0.6818, 0.2362, 0.6364, 0.3149, 0.6818, 0.2362, 0.7273, 0.3149, 0.6364, 0.3149, 0.7727, 0.2362, 0.8182, 0.3149, 0.7273, 0.3149, 0.7727, 0.2362, 0.8636, 0.2362, 0.8182, 0.3149, 0.8636, 0.2362, 0.9091, 0.3149, 0.8182, 0.3149, 0.04546, 0.2362, 0.09091, 0.3149, 0.0, 0.3149, 0.04546, 0.2362, 0.1364, 0.2362, 0.09091, 0.3149, 0.1364, 0.2362, 0.1818, 0.3149, 0.09091, 0.3149, 0.2273, 0.2362, 0.2727, 0.3149, 0.1818, 0.3149, 0.2273, 0.2362, 0.3182, 0.2362, 0.2727, 0.3149, 0.3182, 0.2362, 0.3636, 0.3149, 0.2727, 0.3149, 0.5, 0.2362, 0.5909, 0.2362, 0.5455, 0.3149, 0.5, 0.2362, 0.5455, 0.1575, 0.5909, 0.2362, 0.5455, 0.1575, 0.6364, 0.1575, 0.5909, 0.2362, 0.6818, 0.2362, 0.7727, 0.2362, 0.7273, 0.3149, 0.6818, 0.2362, 0.7273, 0.1575, 0.7727, 0.2362, 0.7273, 0.1575, 0.8182, 0.1575, 0.7727, 0.2362, 0.8636, 0.2362, 0.9545, 0.2362, 0.9091, 0.3149, 0.8636, 0.2362, 0.9091, 0.1575, 0.9545, 0.2362, 0.9091, 0.1575, 1.0, 0.1575, 0.9545, 0.2362, 0.1364, 0.2362, 0.2273, 0.2362, 0.1818, 0.3149, 0.1364, 0.2362, 0.1818, 0.1575, 0.2273, 0.2362, 0.1818, 0.1575, 0.2727, 0.1575, 0.2273, 0.2362, 0.3182, 0.2362, 0.4091, 0.2362, 0.3636, 0.3149, 0.3182, 0.2362, 0.3636, 0.1575, 0.4091, 0.2362, 0.3636, 0.1575, 0.4545, 0.1575, 0.4091, 0.2362, 0.5, 0.07873, 0.5455, 0.1575, 0.4545, 0.1575, 0.5, 0.07873, 0.5909, 0.07873, 0.5455, 0.1575, 0.5909, 0.07873, 0.6364, 0.1575, 0.5455, 0.1575, 0.6818, 0.07873, 0.7273, 0.1575, 0.6364, 0.1575, 0.6818, 0.07873, 0.7727, 0.07873, 0.7273, 0.1575, 0.7727, 0.07873, 0.8182, 0.1575, 0.7273, 0.1575, 0.8636, 0.07873, 0.9091, 0.1575, 0.8182, 0.1575, 0.8636, 0.07873, 0.9545, 0.07873, 0.9091, 0.1575, 0.9545, 0.07873, 1.0, 0.1575, 0.9091, 0.1575, 0.3636, 0.1575, 0.4091, 0.07873, 0.4545, 0.1575, 0.3636, 0.1575, 0.3182, 0.07873, 0.4091, 0.07873, 0.3182, 0.07873, 0.3636, 0.0, 0.4091, 0.07873, 0.1364, 0.07873, 0.1818, 0.1575, 0.09091, 0.1575, 0.1364, 0.07873, 0.2273, 0.07873, 0.1818, 0.1575, 0.2273, 0.07873, 0.2727, 0.1575, 0.1818, 0.1575])
me_icosphere_009.update()
me_icosphere_010 = bpy.data.meshes.new('Icosphere.010')
me_icosphere_010.from_pydata([(-0.09664, 4.564e-08, 0.001069), (-0.03963, -0.04142, 0.04462), (-0.1184, -0.06702, 0.04462), (-0.1671, 4.564e-08, 0.04462), (-0.1184, 0.06702, 0.04462), (-0.03963, 0.04142, 0.04462), (-0.07487, -0.06702, 0.1151), (-0.1537, -0.04142, 0.1151), (-0.1537, 0.04142, 0.1151), (-0.07487, 0.06702, 0.1151), (-0.02617, 4.564e-08, 0.1151), (-0.09664, 4.564e-08, 0.1587), (-0.1094, -0.0394, 0.01284), (-0.06313, -0.02435, 0.01284), (-0.07593, -0.06374, 0.03844), (-0.02962, 4.564e-08, 0.03844), (-0.06313, 0.02435, 0.01284), (-0.1381, 4.564e-08, 0.01284), (-0.1509, -0.0394, 0.03844), (-0.1094, 0.0394, 0.01284), (-0.1509, 0.0394, 0.03844), (-0.07593, 0.06374, 0.03844), (-0.02171, -0.02435, 0.07986), (-0.02171, 0.02435, 0.07986), (-0.09664, -0.07879, 0.07986), (-0.05033, -0.06374, 0.07986), (-0.1716, -0.02435, 0.07986), (-0.143, -0.06374, 0.07986), (-0.143, 0.06374, 0.07986), (-0.1716, 0.02435, 0.07986), (-0.05033, 0.06374, 0.07986), (-0.09664, 0.07879, 0.07986), (-0.04242, -0.0394, 0.1213), (-0.1174, -0.06374, 0.1213), (-0.1637, 4.564e-08, 0.1213), (-0.1174, 0.06374, 0.1213), (-0.04242, 0.0394, 0.1213), (-0.08384, -0.0394, 0.1469), (-0.05522, 4.564e-08, 0.1469), (-0.1302, -0.02435, 0.1469), (-0.1302, 0.02435, 0.1469), (-0.08384, 0.0394, 0.1469)], [], [(0, 13, 12), (1, 13, 15), (0, 12, 17), (0, 17, 19), (0, 19, 16), (1, 15, 22), (2, 14, 24), (3, 18, 26), (4, 20, 28), (5, 21, 30), (1, 22, 25), (2, 24, 27), (3, 26, 29), (4, 28, 31), (5, 30, 23), (6, 32, 37), (7, 33, 39), (8, 34, 40), (9, 35, 41), (10, 36, 38), (38, 41, 11), (38, 36, 41), (36, 9, 41), (41, 40, 11), (41, 35, 40), (35, 8, 40), (40, 39, 11), (40, 34, 39), (34, 7, 39), (39, 37, 11), (39, 33, 37), (33, 6, 37), (37, 38, 11), (37, 32, 38), (32, 10, 38), (23, 36, 10), (23, 30, 36), (30, 9, 36), (31, 35, 9), (31, 28, 35), (28, 8, 35), (29, 34, 8), (29, 26, 34), (26, 7, 34), (27, 33, 7), (27, 24, 33), (24, 6, 33), (25, 32, 6), (25, 22, 32), (22, 10, 32), (30, 31, 9), (30, 21, 31), (21, 4, 31), (28, 29, 8), (28, 20, 29), (20, 3, 29), (26, 27, 7), (26, 18, 27), (18, 2, 27), (24, 25, 6), (24, 14, 25), (14, 1, 25), (22, 23, 10), (22, 15, 23), (15, 5, 23), (16, 21, 5), (16, 19, 21), (19, 4, 21), (19, 20, 4), (19, 17, 20), (17, 3, 20), (17, 18, 3), (17, 12, 18), (12, 2, 18), (15, 16, 5), (15, 13, 16), (13, 0, 16), (12, 14, 2), (12, 13, 14), (13, 1, 14)])
_uv = me_icosphere_010.uv_layers.new(name='UVMap')
_uv.uv.foreach_set('vector', [0.1818, 0.0, 0.2273, 0.07873, 0.1364, 0.07873, 0.2727, 0.1575, 0.3182, 0.07873, 0.3636, 0.1575, 0.9091, 0.0, 0.9545, 0.07873, 0.8636, 0.07873, 0.7273, 0.0, 0.7727, 0.07873, 0.6818, 0.07873, 0.5455, 0.0, 0.5909, 0.07873, 0.5, 0.07873, 0.2727, 0.1575, 0.3636, 0.1575, 0.3182, 0.2362, 0.09091, 0.1575, 0.1818, 0.1575, 0.1364, 0.2362, 0.8182, 0.1575, 0.9091, 0.1575, 0.8636, 0.2362, 0.6364, 0.1575, 0.7273, 0.1575, 0.6818, 0.2362, 0.4545, 0.1575, 0.5455, 0.1575, 0.5, 0.2362, 0.2727, 0.1575, 0.3182, 0.2362, 0.2273, 0.2362, 0.09091, 0.1575, 0.1364, 0.2362, 0.04546, 0.2362, 0.8182, 0.1575, 0.8636, 0.2362, 0.7727, 0.2362, 0.6364, 0.1575, 0.6818, 0.2362, 0.5909, 0.2362, 0.4545, 0.1575, 0.5, 0.2362, 0.4091, 0.2362, 0.1818, 0.3149, 0.2727, 0.3149, 0.2273, 0.3937, 0.0, 0.3149, 0.09091, 0.3149, 0.04546, 0.3937, 0.7273, 0.3149, 0.8182, 0.3149, 0.7727, 0.3937, 0.5455, 0.3149, 0.6364, 0.3149, 0.5909, 0.3937, 0.3636, 0.3149, 0.4545, 0.3149, 0.4091, 0.3937, 0.4091, 0.3937, 0.5, 0.3937, 0.4545, 0.4724, 0.4091, 0.3937, 0.4545, 0.3149, 0.5, 0.3937, 0.4545, 0.3149, 0.5455, 0.3149, 0.5, 0.3937, 0.5909, 0.3937, 0.6818, 0.3937, 0.6364, 0.4724, 0.5909, 0.3937, 0.6364, 0.3149, 0.6818, 0.3937, 0.6364, 0.3149, 0.7273, 0.3149, 0.6818, 0.3937, 0.7727, 0.3937, 0.8636, 0.3937, 0.8182, 0.4724, 0.7727, 0.3937, 0.8182, 0.3149, 0.8636, 0.3937, 0.8182, 0.3149, 0.9091, 0.3149, 0.8636, 0.3937, 0.04546, 0.3937, 0.1364, 0.3937, 0.09091, 0.4724, 0.04546, 0.3937, 0.09091, 0.3149, 0.1364, 0.3937, 0.09091, 0.3149, 0.1818, 0.3149, 0.1364, 0.3937, 0.2273, 0.3937, 0.3182, 0.3937, 0.2727, 0.4724, 0.2273, 0.3937, 0.2727, 0.3149, 0.3182, 0.3937, 0.2727, 0.3149, 0.3636, 0.3149, 0.3182, 0.3937, 0.4091, 0.2362, 0.4545, 0.3149, 0.3636, 0.3149, 0.4091, 0.2362, 0.5, 0.2362, 0.4545, 0.3149, 0.5, 0.2362, 0.5455, 0.3149, 0.4545, 0.3149, 0.5909, 0.2362, 0.6364, 0.3149, 0.5455, 0.3149, 0.5909, 0.2362, 0.6818, 0.2362, 0.6364, 0.3149, 0.6818, 0.2362, 0.7273, 0.3149, 0.6364, 0.3149, 0.7727, 0.2362, 0.8182, 0.3149, 0.7273, 0.3149, 0.7727, 0.2362, 0.8636, 0.2362, 0.8182, 0.3149, 0.8636, 0.2362, 0.9091, 0.3149, 0.8182, 0.3149, 0.04546, 0.2362, 0.09091, 0.3149, 0.0, 0.3149, 0.04546, 0.2362, 0.1364, 0.2362, 0.09091, 0.3149, 0.1364, 0.2362, 0.1818, 0.3149, 0.09091, 0.3149, 0.2273, 0.2362, 0.2727, 0.3149, 0.1818, 0.3149, 0.2273, 0.2362, 0.3182, 0.2362, 0.2727, 0.3149, 0.3182, 0.2362, 0.3636, 0.3149, 0.2727, 0.3149, 0.5, 0.2362, 0.5909, 0.2362, 0.5455, 0.3149, 0.5, 0.2362, 0.5455, 0.1575, 0.5909, 0.2362, 0.5455, 0.1575, 0.6364, 0.1575, 0.5909, 0.2362, 0.6818, 0.2362, 0.7727, 0.2362, 0.7273, 0.3149, 0.6818, 0.2362, 0.7273, 0.1575, 0.7727, 0.2362, 0.7273, 0.1575, 0.8182, 0.1575, 0.7727, 0.2362, 0.8636, 0.2362, 0.9545, 0.2362, 0.9091, 0.3149, 0.8636, 0.2362, 0.9091, 0.1575, 0.9545, 0.2362, 0.9091, 0.1575, 1.0, 0.1575, 0.9545, 0.2362, 0.1364, 0.2362, 0.2273, 0.2362, 0.1818, 0.3149, 0.1364, 0.2362, 0.1818, 0.1575, 0.2273, 0.2362, 0.1818, 0.1575, 0.2727, 0.1575, 0.2273, 0.2362, 0.3182, 0.2362, 0.4091, 0.2362, 0.3636, 0.3149, 0.3182, 0.2362, 0.3636, 0.1575, 0.4091, 0.2362, 0.3636, 0.1575, 0.4545, 0.1575, 0.4091, 0.2362, 0.5, 0.07873, 0.5455, 0.1575, 0.4545, 0.1575, 0.5, 0.07873, 0.5909, 0.07873, 0.5455, 0.1575, 0.5909, 0.07873, 0.6364, 0.1575, 0.5455, 0.1575, 0.6818, 0.07873, 0.7273, 0.1575, 0.6364, 0.1575, 0.6818, 0.07873, 0.7727, 0.07873, 0.7273, 0.1575, 0.7727, 0.07873, 0.8182, 0.1575, 0.7273, 0.1575, 0.8636, 0.07873, 0.9091, 0.1575, 0.8182, 0.1575, 0.8636, 0.07873, 0.9545, 0.07873, 0.9091, 0.1575, 0.9545, 0.07873, 1.0, 0.1575, 0.9091, 0.1575, 0.3636, 0.1575, 0.4091, 0.07873, 0.4545, 0.1575, 0.3636, 0.1575, 0.3182, 0.07873, 0.4091, 0.07873, 0.3182, 0.07873, 0.3636, 0.0, 0.4091, 0.07873, 0.1364, 0.07873, 0.1818, 0.1575, 0.09091, 0.1575, 0.1364, 0.07873, 0.2273, 0.07873, 0.1818, 0.1575, 0.2273, 0.07873, 0.2727, 0.1575, 0.1818, 0.1575])
me_icosphere_010.update()
arm_armature = bpy.data.armatures.new('Armature')  # bones are not reproduced

# ---- objects
ob_armature = bpy.data.objects.new('Armature', arm_armature)
ob_light = bpy.data.objects.new('Light', light_light)
ob_camera = bpy.data.objects.new('Camera', cam_camera)
ob_icosphere = bpy.data.objects.new('Icosphere', me_icosphere)
ob_icosphere_001 = bpy.data.objects.new('Icosphere.001', me_icosphere_001)
ob_icosphere_002 = bpy.data.objects.new('Icosphere.002', me_icosphere_002)
ob_icosphere_003 = bpy.data.objects.new('Icosphere.003', me_icosphere_003)
ob_icosphere_004 = bpy.data.objects.new('Icosphere.004', me_icosphere_004)
ob_icosphere_005 = bpy.data.objects.new('Icosphere.005', me_icosphere_005)
ob_icosphere_006 = bpy.data.objects.new('Icosphere.006', me_icosphere_006)
ob_icosphere_007 = bpy.data.objects.new('Icosphere.007', me_icosphere_007)
ob_icosphere_008 = bpy.data.objects.new('Icosphere.008', me_icosphere_008)
ob_icosphere_009 = bpy.data.objects.new('Icosphere.009', me_icosphere_009)
ob_icosphere_010 = bpy.data.objects.new('Icosphere.010', me_icosphere_010)

# ---- transforms, parenting, visibility, modifiers, constraints
ob_armature.location = (0.0, 0.0, 0.0)
ob_armature.show_in_front = True
ob_light.location = (4.076, 1.005, 5.904)
ob_light.rotation_euler = (0.6503, 0.05522, 1.866)
ob_light.lock_rotations_4d = False
ob_light.empty_display_type = 'ARROWS'
ob_light.color = (0.0, 0.0, 0.0, 0.0)
ob_light.lineart.crease_threshold = 0.0
ob_camera.location = (7.359, -6.926, 4.958)
ob_camera.rotation_euler = (1.109, 0.0, 0.8149)
ob_camera.lock_rotations_4d = False
ob_camera.empty_display_type = 'ARROWS'
ob_camera.color = (0.0, 0.0, 0.0, 0.0)
ob_camera.display_type = 'WIRE'
ob_camera.lineart.crease_threshold = 0.0
ob_icosphere.location = (0.0, 0.0, 0.0)
ob_icosphere_001.location = (0.0, 0.0, 0.0)
ob_icosphere_002.location = (0.0, 0.0, 0.0)
ob_icosphere_003.location = (0.0, 0.0, 0.0)
ob_icosphere_004.location = (0.0, 0.0, 0.0)
ob_icosphere_005.location = (0.0, 0.0, 0.0)
ob_icosphere_006.location = (0.0, 0.0, 0.0)
ob_icosphere_007.location = (0.0, 0.0, 0.0)
ob_icosphere_008.location = (0.0, 0.0, 0.0)
ob_icosphere_009.location = (0.0, 0.0, 0.0)
ob_icosphere_010.location = (0.0, 0.0, 0.0)

# ---- collection membership
scene.collection.objects.link(ob_armature)
col_collection.objects.link(ob_light)
col_collection.objects.link(ob_camera)
col_collection.objects.link(ob_icosphere)
col_collection.objects.link(ob_icosphere_001)
col_collection.objects.link(ob_icosphere_002)
col_collection.objects.link(ob_icosphere_003)
col_collection.objects.link(ob_icosphere_004)
col_collection.objects.link(ob_icosphere_005)
col_collection.objects.link(ob_icosphere_006)
col_collection.objects.link(ob_icosphere_007)
col_collection.objects.link(ob_icosphere_008)
col_collection.objects.link(ob_icosphere_009)
col_collection.objects.link(ob_icosphere_010)

# ---- scene / render settings (as saved in the file)
scene.camera = ob_camera
scene.frame_start = 1; scene.frame_end = 100; scene.frame_set(0)
scene.render.engine = 'BLENDER_EEVEE_NEXT'
scene.render.fps = 30
scene.cycles.sampling_pattern = 'TABULATED_SOBOL'
scene.cycles.use_light_tree = False
scene.view_settings.view_transform = 'Filmic'
bpy.context.view_layer.update()
